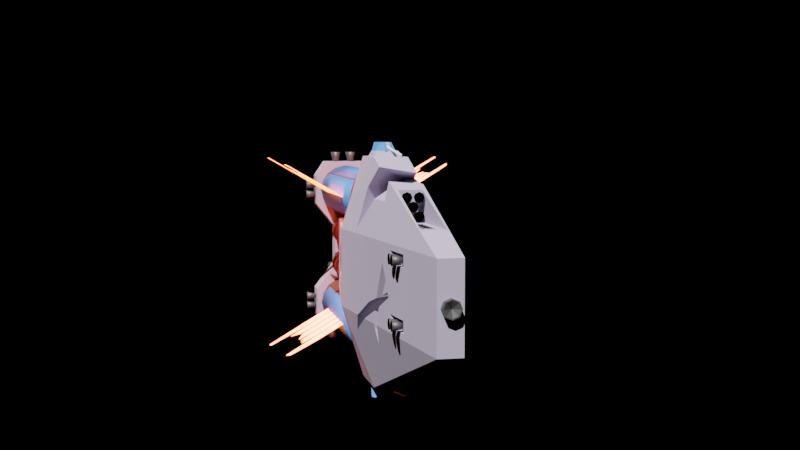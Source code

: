 # Source: ShipBroken.blend  (saved by Blender 3.6.13; exported with 4.5.12 LTS)
import bpy
from mathutils import Matrix  # noqa: F401  (used for matrix-valued properties, if any)

bpy.ops.wm.read_factory_settings(use_empty=True)
scene = bpy.context.scene
scene.name = 'Scene'

# ---- collections
col_ship = bpy.data.collections.new('Ship'); scene.collection.children.link(col_ship)
col_rcs = bpy.data.collections.new('RCS'); col_ship.children.link(col_rcs)
col_weapons___extra_details = bpy.data.collections.new('Weapons + extra Details'); col_ship.children.link(col_weapons___extra_details)
col_railgun = bpy.data.collections.new('Railgun'); col_weapons___extra_details.children.link(col_railgun)
col_railgun_001 = bpy.data.collections.new('Railgun.001'); col_weapons___extra_details.children.link(col_railgun_001)

# ---- materials (node trees are filled in below, after node groups)
mat_material_004 = bpy.data.materials.new('Material.004')
mat_material_008 = bpy.data.materials.new('Material.008')
mat_material_003 = bpy.data.materials.new('Material.003')
mat_material_009 = bpy.data.materials.new('Material.009')
mat_material_005 = bpy.data.materials.new('Material.005')
mat_material_002 = bpy.data.materials.new('Material.002')
mat_material_007 = bpy.data.materials.new('Material.007')

# ---- node groups
ng_auto_smooth = bpy.data.node_groups.new('Auto Smooth', 'GeometryNodeTree')
_s = ng_auto_smooth.interface.new_socket(name='Geometry', in_out='OUTPUT', socket_type='NodeSocketGeometry')
_s = ng_auto_smooth.interface.new_socket(name='Geometry', in_out='INPUT', socket_type='NodeSocketGeometry')
_s = ng_auto_smooth.interface.new_socket(name='Angle', in_out='INPUT', socket_type='NodeSocketFloat')
_s.subtype = 'ANGLE'
_s.min_value = 0.0
_s.max_value = 3.142
ng_auto_smooth.is_modifier = True
_N = ng_auto_smooth.nodes; _L = ng_auto_smooth.links
n0 = _N.new('NodeGroupOutput'); n0.name = 'Group Output'; n0.location = (480, -100)
n1 = _N.new('NodeGroupInput'); n1.name = 'Group Input'; n1.location = (-420, -300)
n2 = _N.new('NodeGroupInput'); n2.name = 'Group Input.001'; n2.location = (-60, -100)
n3 = _N.new('GeometryNodeSetShadeSmooth'); n3.name = 'Set Shade Smooth'; n3.location = (120, -100)
n3.domain = 'EDGE'
n4 = _N.new('GeometryNodeSetShadeSmooth'); n4.name = 'Set Shade Smooth.001'; n4.location = (300, -100)
n5 = _N.new('GeometryNodeInputMeshEdgeAngle'); n5.name = 'Edge Angle'; n5.location = (-420, -220)
n6 = _N.new('GeometryNodeInputEdgeSmooth'); n6.name = 'Is Edge Smooth'; n6.location = (-60, -160)
n7 = _N.new('GeometryNodeInputShadeSmooth'); n7.name = 'Is Face Smooth'; n7.location = (-240, -340)
n8 = _N.new('FunctionNodeBooleanMath'); n8.name = 'Boolean Math'; n8.location = (-60, -220)
n9 = _N.new('FunctionNodeCompare'); n9.name = 'Compare'; n9.location = (-240, -180)
n9.operation = 'LESS_EQUAL'
_L.new(n5.outputs[0], n9.inputs[0])
_L.new(n4.outputs[0], n0.inputs[0])
_L.new(n1.outputs[1], n9.inputs[1])
_L.new(n9.outputs[0], n8.inputs[0])
_L.new(n7.outputs[0], n8.inputs[1])
_L.new(n2.outputs[0], n3.inputs[0])
_L.new(n6.outputs[0], n3.inputs[1])
_L.new(n3.outputs[0], n4.inputs[0])
_L.new(n8.outputs[0], n3.inputs[2])
n0.is_active_output = True

# ---- material node trees
mat_material_004.use_nodes = True; mat_material_004.node_tree.nodes.clear()
_N = mat_material_004.node_tree.nodes; _L = mat_material_004.node_tree.links
n0 = _N.new('ShaderNodeBsdfPrincipled'); n0.name = 'Principled BSDF'; n0.location = (10, 300)
n0.distribution = 'GGX'
n0.subsurface_method = 'RANDOM_WALK_SKIN'
n0.inputs[0].default_value = (0.1107, 0.1107, 0.1107, 1.0)
n0.inputs[1].default_value = 0.4803
n0.inputs[3].default_value = 1.45
n0.inputs[27].default_value = (0.0, 0.0, 0.0, 1.0)
n0.inputs[28].default_value = 1.0
n1 = _N.new('ShaderNodeOutputMaterial'); n1.name = 'Material Output'; n1.location = (300, 300)
_L.new(n0.outputs[0], n1.inputs[0])
n1.is_active_output = True
mat_material_008.use_nodes = True; mat_material_008.node_tree.nodes.clear()
_N = mat_material_008.node_tree.nodes; _L = mat_material_008.node_tree.links
n0 = _N.new('ShaderNodeBsdfPrincipled'); n0.name = 'Principled BSDF'; n0.location = (10, 300)
n0.distribution = 'GGX'
n0.subsurface_method = 'RANDOM_WALK_SKIN'
n0.inputs[0].default_value = (0.0005154, 0.0005154, 0.0005154, 1.0)
n0.inputs[2].default_value = 0.0
n0.inputs[3].default_value = 1.45
n0.inputs[11].default_value = 1.01
n0.inputs[13].default_value = 0.0
n0.inputs[20].default_value = 0.0
n0.inputs[27].default_value = (0.0, 0.0, 0.0, 1.0)
n0.inputs[28].default_value = 1.0
n1 = _N.new('ShaderNodeOutputMaterial'); n1.name = 'Material Output'; n1.location = (300, 300)
_L.new(n0.outputs[0], n1.inputs[0])
n1.is_active_output = True
mat_material_003.use_nodes = True; mat_material_003.node_tree.nodes.clear()
_N = mat_material_003.node_tree.nodes; _L = mat_material_003.node_tree.links
n0 = _N.new('ShaderNodeBsdfPrincipled'); n0.name = 'Principled BSDF'; n0.location = (10, 300)
n0.distribution = 'GGX'
n0.subsurface_method = 'RANDOM_WALK_SKIN'
n0.inputs[0].default_value = (0.2079, 0.05104, 0.02563, 1.0)
n0.inputs[2].default_value = 0.626
n0.inputs[3].default_value = 1.45
n0.inputs[27].default_value = (0.0, 0.0, 0.0, 1.0)
n0.inputs[28].default_value = 1.0
n1 = _N.new('ShaderNodeOutputMaterial'); n1.name = 'Material Output'; n1.location = (300, 300)
_L.new(n0.outputs[0], n1.inputs[0])
n1.is_active_output = True
mat_material_009.use_nodes = True; mat_material_009.node_tree.nodes.clear()
_N = mat_material_009.node_tree.nodes; _L = mat_material_009.node_tree.links
n0 = _N.new('ShaderNodeBsdfPrincipled'); n0.name = 'Principled BSDF'; n0.location = (10, 300)
n0.distribution = 'GGX'
n0.subsurface_method = 'RANDOM_WALK_SKIN'
n0.inputs[0].default_value = (0.1046, 0.2874, 0.7835, 1.0)
n0.inputs[3].default_value = 1.45
n0.inputs[27].default_value = (0.0, 0.0, 0.0, 1.0)
n0.inputs[28].default_value = 1.0
n1 = _N.new('ShaderNodeOutputMaterial'); n1.name = 'Material Output'; n1.location = (300, 300)
_L.new(n0.outputs[0], n1.inputs[0])
n1.is_active_output = True
mat_material_005.use_nodes = True; mat_material_005.node_tree.nodes.clear()
_N = mat_material_005.node_tree.nodes; _L = mat_material_005.node_tree.links
n0 = _N.new('ShaderNodeOutputMaterial'); n0.name = 'Material Output'; n0.location = (680, 265)
n1 = _N.new('ShaderNodeBsdfPrincipled'); n1.name = 'Principled BSDF'; n1.location = (10, 300)
n1.distribution = 'GGX'
n1.subsurface_method = 'RANDOM_WALK_SKIN'
n1.inputs[0].default_value = (0.4921, 0.4313, 0.5643, 1.0)
n1.inputs[1].default_value = 0.02362
n1.inputs[2].default_value = 0.8543
n1.inputs[3].default_value = 1.45
n1.inputs[27].default_value = (0.0, 0.0, 0.0, 1.0)
n1.inputs[28].default_value = 1.0
_L.new(n1.outputs[0], n0.inputs[0])
n0.is_active_output = True
mat_material_002.use_nodes = True; mat_material_002.node_tree.nodes.clear()
_N = mat_material_002.node_tree.nodes; _L = mat_material_002.node_tree.links
n0 = _N.new('ShaderNodeBsdfPrincipled'); n0.name = 'Principled BSDF'; n0.location = (10, 300)
n0.distribution = 'GGX'
n0.subsurface_method = 'RANDOM_WALK_SKIN'
n0.inputs[0].default_value = (1.0, 1.0, 1.0, 1.0)
n0.inputs[2].default_value = 1.0
n0.inputs[3].default_value = 1.45
n0.inputs[13].default_value = 0.0
n0.inputs[27].default_value = (1.0, 0.06202, 0.0, 1.0)
n0.inputs[28].default_value = 20.0
n1 = _N.new('ShaderNodeOutputMaterial'); n1.name = 'Material Output'; n1.location = (300, 300)
_L.new(n0.outputs[0], n1.inputs[0])
n1.is_active_output = True
mat_material_007.use_nodes = True; mat_material_007.node_tree.nodes.clear()
_N = mat_material_007.node_tree.nodes; _L = mat_material_007.node_tree.links
n0 = _N.new('ShaderNodeBsdfPrincipled'); n0.name = 'Principled BSDF'; n0.location = (10, 300)
n0.distribution = 'GGX'
n0.subsurface_method = 'RANDOM_WALK_SKIN'
n0.inputs[3].default_value = 1.45
n0.inputs[27].default_value = (0.0, 0.0, 0.0, 1.0)
n0.inputs[28].default_value = 1.0
n1 = _N.new('ShaderNodeOutputMaterial'); n1.name = 'Material Output'; n1.location = (300, 300)
_L.new(n0.outputs[0], n1.inputs[0])
n1.is_active_output = True

# ---- world
world_world = bpy.data.worlds.new('World'); scene.world = world_world
world_world.use_nodes = True; world_world.node_tree.nodes.clear()
_N = world_world.node_tree.nodes; _L = world_world.node_tree.links
n0 = _N.new('ShaderNodeOutputWorld'); n0.name = 'World Output'; n0.location = (300, 300)
n1 = _N.new('ShaderNodeBackground'); n1.name = 'Background'; n1.location = (10, 300)
n1.inputs[0].default_value = (0.0, 0.0, 0.0, 1.0)
_L.new(n1.outputs[0], n0.inputs[0])
n0.is_active_output = True
world_world.color = (0.05088, 0.05088, 0.05088)
world_world.use_sun_shadow = False
world_world.sun_shadow_jitter_overblur = 0.0

# ---- cameras
cam_camera = bpy.data.cameras.new('Camera')

# ---- lights
light_sun = bpy.data.lights.new('Sun', 'SUN')
light_sun.transmission_factor = 0.0
light_sun.energy = 6.0

# ---- meshes
me_cylinder_002 = bpy.data.meshes.new('Cylinder.002')
me_cylinder_002.from_pydata([(7.451e-09, -3.0, -1.5), (0.0, 2.384e-07, -2.0), (1.061, -3.0, -1.061), (1.414, 0.0, -1.414), (1.5, -3.0, -1.378e-07), (2.0, 0.0, 1.192e-07), (1.061, -3.0, 1.061), (1.414, -1.192e-07, 1.414), (7.451e-09, -3.0, 1.5), (0.0, 0.0, 2.0), (-1.061, -3.0, 1.061), (-1.414, -1.192e-07, 1.414), (-1.5, -3.0, -1.378e-07), (-2.0, 0.0, 1.192e-07), (-1.061, -3.0, -1.061), (-1.414, 0.0, -1.414), (7.451e-09, -11.0, -3.0), (2.121, -11.0, -2.121), (3.0, -11.0, -1.714e-07), (2.121, -11.0, 2.121), (7.451e-09, -11.0, 3.0), (-2.121, -11.0, 2.121), (-3.0, -11.0, -1.714e-07), (-2.121, -11.0, -2.121), (2.7, -7.0, -1.757e-07), (1.909, -7.0, -1.909), (-1.909, -7.0, 1.909), (8.941e-09, -7.0, 2.7), (8.941e-09, -7.0, -2.7), (-1.909, -7.0, -1.909), (1.909, -7.0, 1.909), (-2.7, -7.0, -1.757e-07), (0.0, -7.0, -2.4), (1.697, -7.0, -1.697), (2.4, -7.0, -1.431e-07), (1.697, -7.0, 1.697), (0.0, -7.0, 2.4), (-1.697, -7.0, 1.697), (-2.4, -7.0, -1.431e-07), (-1.697, -7.0, -1.697), (-1.118e-08, -3.0, -1.2), (0.8485, -3.0, -0.8485), (1.2, -3.0, 1.499e-07), (0.8485, -3.0, 0.8485), (-1.118e-08, -3.0, 1.2), (-0.8485, -3.0, 0.8485), (-1.2, -3.0, 1.499e-07), (-0.8485, -3.0, -0.8485)], [], [(0, 1, 3, 2), (2, 3, 5, 4), (4, 5, 7, 6), (6, 7, 9, 8), (8, 9, 11, 10), (10, 11, 13, 12), (3, 1, 15, 13, 11, 9, 7, 5), (12, 13, 15, 14), (14, 15, 1, 0), (25, 24, 18, 17), (22, 23, 39, 38), (27, 26, 21, 20), (29, 28, 16, 23), (28, 25, 17, 16), (24, 30, 19, 18), (26, 31, 22, 21), (30, 27, 20, 19), (31, 29, 23, 22), (12, 14, 29, 31), (6, 8, 27, 30), (10, 12, 31, 26), (4, 6, 30, 24), (0, 2, 25, 28), (14, 0, 28, 29), (8, 10, 26, 27), (2, 4, 24, 25), (39, 32, 40, 47), (20, 21, 37, 36), (18, 19, 35, 34), (16, 17, 33, 32), (23, 16, 32, 39), (21, 22, 38, 37), (19, 20, 36, 35), (17, 18, 34, 33), (40, 41, 42, 43, 44, 45, 46, 47), (37, 38, 46, 45), (35, 36, 44, 43), (33, 34, 42, 41), (38, 39, 47, 46), (36, 37, 45, 44), (34, 35, 43, 42), (32, 33, 41, 40)])
me_cylinder_002.polygons.foreach_set('use_smooth', [True] * 42)
me_cylinder_002.polygons.foreach_set('material_index', [0, 0, 0, 0, 0, 0, 0, 0, 0, 0, 0, 0, 0, 0, 0, 0, 0, 0, 0, 0, 0, 0, 0, 0, 0, 0, 0, 0, 0, 0, 0, 0, 0, 0, 1, 0, 0, 0, 0, 0, 0, 0])
_uv = me_cylinder_002.uv_layers.new(name='UVMap')
_uv.uv.foreach_set('vector', [1.0, 0.5, 1.0, 1.0, 0.875, 1.0, 0.875, 0.5, 0.875, 0.5, 0.875, 1.0, 0.75, 1.0, 0.75, 0.5, 0.75, 0.5, 0.75, 1.0, 0.625, 1.0, 0.625, 0.5, 0.625, 0.5, 0.625, 1.0, 0.5, 1.0, 0.5, 0.5, 0.5, 0.5, 0.5, 1.0, 0.375, 1.0, 0.375, 0.5, 0.375, 0.5, 0.375, 1.0, 0.25, 1.0, 0.25, 0.5, 0.4197, 0.4197, 0.25, 0.49, 0.08029, 0.4197, 0.01, 0.25, 0.08029, 0.08029, 0.25, 0.01, 0.4197, 0.08029, 0.49, 0.25, 0.25, 0.5, 0.25, 1.0, 0.125, 1.0, 0.125, 0.5, 0.125, 0.5, 0.125, 1.0, 0.0, 1.0, 0.0, 0.5, 0.875, 0.5, 0.75, 0.5, 0.75, 0.5, 0.875, 0.5, 0.25, 0.5, 0.125, 0.5, 0.125, 0.5, 0.25, 0.5, 0.5, 0.5, 0.375, 0.5, 0.375, 0.5, 0.5, 0.5, 0.125, 0.5, 0.0, 0.5, 0.0, 0.5, 0.125, 0.5, 1.0, 0.5, 0.875, 0.5, 0.875, 0.5, 1.0, 0.5, 0.75, 0.5, 0.625, 0.5, 0.625, 0.5, 0.75, 0.5, 0.375, 0.5, 0.25, 0.5, 0.25, 0.5, 0.375, 0.5, 0.625, 0.5, 0.5, 0.5, 0.5, 0.5, 0.625, 0.5, 0.25, 0.5, 0.125, 0.5, 0.125, 0.5, 0.25, 0.5, 0.25, 0.5, 0.125, 0.5, 0.125, 0.5, 0.25, 0.5, 0.625, 0.5, 0.5, 0.5, 0.5, 0.5, 0.625, 0.5, 0.375, 0.5, 0.25, 0.5, 0.25, 0.5, 0.375, 0.5, 0.75, 0.5, 0.625, 0.5, 0.625, 0.5, 0.75, 0.5, 1.0, 0.5, 0.875, 0.5, 0.875, 0.5, 1.0, 0.5, 0.125, 0.5, 0.0, 0.5, 0.0, 0.5, 0.125, 0.5, 0.5, 0.5, 0.375, 0.5, 0.375, 0.5, 0.5, 0.5, 0.875, 0.5, 0.75, 0.5, 0.75, 0.5, 0.875, 0.5, 0.125, 0.5, 0.0, 0.5, 0.0, 0.5, 0.125, 0.5, 0.5, 0.5, 0.375, 0.5, 0.375, 0.5, 0.5, 0.5, 0.75, 0.5, 0.625, 0.5, 0.625, 0.5, 0.75, 0.5, 1.0, 0.5, 0.875, 0.5, 0.875, 0.5, 1.0, 0.5, 0.125, 0.5, 0.0, 0.5, 0.0, 0.5, 0.125, 0.5, 0.375, 0.5, 0.25, 0.5, 0.25, 0.5, 0.375, 0.5, 0.625, 0.5, 0.5, 0.5, 0.5, 0.5, 0.625, 0.5, 0.875, 0.5, 0.75, 0.5, 0.75, 0.5, 0.875, 0.5, 0.75, 0.49, 0.9197, 0.4197, 0.99, 0.25, 0.9197, 0.08029, 0.75, 0.01, 0.5803, 0.08029, 0.51, 0.25, 0.5803, 0.4197, 0.375, 0.5, 0.25, 0.5, 0.25, 0.5, 0.375, 0.5, 0.625, 0.5, 0.5, 0.5, 0.5, 0.5, 0.625, 0.5, 0.875, 0.5, 0.75, 0.5, 0.75, 0.5, 0.875, 0.5, 0.25, 0.5, 0.125, 0.5, 0.125, 0.5, 0.25, 0.5, 0.5, 0.5, 0.375, 0.5, 0.375, 0.5, 0.5, 0.5, 0.75, 0.5, 0.625, 0.5, 0.625, 0.5, 0.75, 0.5, 1.0, 0.5, 0.875, 0.5, 0.875, 0.5, 1.0, 0.5])
me_cylinder_002.materials.append(mat_material_004)
me_cylinder_002.materials.append(mat_material_008)
me_cylinder_002.update()
me_cylinder = bpy.data.meshes.new('Cylinder')
me_cylinder.from_pydata([(0.0, 13.0, -1.941), (-2.235e-08, 10.0, -5.0), (-1.49e-08, 12.12, -4.104), (0.7429, 13.0, -1.793), (1.913, 10.0, -4.619), (1.571, 12.12, -3.792), (1.373, 13.0, -1.373), (3.536, 10.0, -3.536), (2.902, 12.12, -2.902), (1.793, 13.0, -0.7429), (4.619, 10.0, -1.913), (3.792, 12.12, -1.571), (1.941, 13.0, 8.345e-07), (5.0, 10.0, 1.565e-07), (4.104, 12.12, 3.874e-07), (1.793, 13.0, 0.7429), (4.619, 10.0, 1.913), (3.792, 12.12, 1.571), (1.373, 13.0, 1.373), (3.536, 10.0, 3.536), (2.902, 12.12, 2.902), (0.7429, 13.0, 1.793), (1.913, 10.0, 4.619), (1.571, 12.12, 3.792), (0.0, 13.0, 1.941), (-2.235e-08, 10.0, 5.0), (-1.49e-08, 12.12, 4.104), (-0.7429, 13.0, 1.793), (-1.913, 10.0, 4.619), (-1.571, 12.12, 3.792), (-1.373, 13.0, 1.373), (-3.536, 10.0, 3.536), (-2.902, 12.12, 2.902), (-1.793, 13.0, 0.7429), (-4.619, 10.0, 1.913), (-3.792, 12.12, 1.571), (-1.941, 13.0, 8.941e-07), (-5.0, 10.0, 1.565e-07), (-4.104, 12.12, 4.098e-07), (-1.793, 13.0, -0.7429), (-4.619, 10.0, -1.913), (-3.792, 12.12, -1.571), (-1.373, 13.0, -1.373), (-3.536, 10.0, -3.536), (-2.902, 12.12, -2.902), (-0.7429, 13.0, -1.793), (-1.913, 10.0, -4.619), (-1.571, 12.12, -3.792), (0.0, -33.0, -1.941), (-2.235e-08, -30.0, -5.0), (-1.49e-08, -32.12, -4.104), (1.913, -30.0, -4.619), (0.7429, -33.0, -1.793), (1.571, -32.12, -3.792), (3.536, -30.0, -3.536), (1.373, -33.0, -1.373), (2.902, -32.12, -2.902), (4.619, -30.0, -1.913), (1.793, -33.0, -0.7429), (3.792, -32.12, -1.571), (5.0, -30.0, -2.995e-07), (1.941, -33.0, 2.98e-07), (4.104, -32.12, -1.49e-07), (4.619, -30.0, 1.913), (1.793, -33.0, 0.7429), (3.792, -32.12, 1.571), (3.536, -30.0, 3.536), (1.373, -33.0, 1.373), (2.902, -32.12, 2.902), (1.913, -30.0, 4.619), (0.7429, -33.0, 1.793), (1.571, -32.12, 3.792), (-2.235e-08, -30.0, 5.0), (0.0, -33.0, 1.941), (-1.49e-08, -32.12, 4.104), (-1.913, -30.0, 4.619), (-0.7429, -33.0, 1.793), (-1.571, -32.12, 3.792), (-3.536, -30.0, 3.536), (-1.373, -33.0, 1.373), (-2.902, -32.12, 2.902), (-4.619, -30.0, 1.913), (-1.793, -33.0, 0.7429), (-3.792, -32.12, 1.571), (-5.0, -30.0, -2.995e-07), (-1.941, -33.0, 2.98e-07), (-4.104, -32.12, -1.49e-07), (-4.619, -30.0, -1.913), (-1.793, -33.0, -0.7429), (-3.792, -32.12, -1.571), (-3.536, -30.0, -3.536), (-1.373, -33.0, -1.373), (-2.902, -32.12, -2.902), (-1.913, -30.0, -4.619), (-0.7429, -33.0, -1.793), (-1.571, -32.12, -3.792)], [], [(49, 1, 4, 51), (57, 10, 13, 60), (60, 13, 16, 63), (63, 16, 19, 66), (66, 19, 22, 69), (69, 22, 25, 72), (72, 25, 28, 75), (75, 28, 31, 78), (78, 31, 34, 81), (81, 34, 37, 84), (84, 37, 40, 87), (87, 40, 43, 90), (90, 43, 46, 93), (51, 4, 7, 54), (54, 7, 10, 57), (93, 46, 1, 49), (4, 1, 2, 5), (5, 2, 0, 3), (7, 4, 5, 8), (8, 5, 3, 6), (10, 7, 8, 11), (11, 8, 6, 9), (13, 10, 11, 14), (14, 11, 9, 12), (16, 13, 14, 17), (17, 14, 12, 15), (19, 16, 17, 20), (20, 17, 15, 18), (22, 19, 20, 23), (23, 20, 18, 21), (25, 22, 23, 26), (26, 23, 21, 24), (28, 25, 26, 29), (29, 26, 24, 27), (31, 28, 29, 32), (32, 29, 27, 30), (34, 31, 32, 35), (35, 32, 30, 33), (37, 34, 35, 38), (38, 35, 33, 36), (40, 37, 38, 41), (41, 38, 36, 39), (43, 40, 41, 44), (44, 41, 39, 42), (46, 43, 44, 47), (47, 44, 42, 45), (1, 46, 47, 2), (2, 47, 45, 0), (3, 0, 45, 42, 39, 36, 33, 30, 27, 24, 21, 18, 15, 12, 9, 6), (49, 51, 53, 50), (50, 53, 52, 48), (51, 54, 56, 53), (53, 56, 55, 52), (54, 57, 59, 56), (56, 59, 58, 55), (57, 60, 62, 59), (59, 62, 61, 58), (60, 63, 65, 62), (62, 65, 64, 61), (63, 66, 68, 65), (65, 68, 67, 64), (66, 69, 71, 68), (68, 71, 70, 67), (69, 72, 74, 71), (71, 74, 73, 70), (72, 75, 77, 74), (74, 77, 76, 73), (75, 78, 80, 77), (77, 80, 79, 76), (78, 81, 83, 80), (80, 83, 82, 79), (81, 84, 86, 83), (83, 86, 85, 82), (84, 87, 89, 86), (86, 89, 88, 85), (87, 90, 92, 89), (89, 92, 91, 88), (90, 93, 95, 92), (92, 95, 94, 91), (93, 49, 50, 95), (95, 50, 48, 94), (48, 52, 55, 58, 61, 64, 67, 70, 73, 76, 79, 82, 85, 88, 91, 94)])
me_cylinder.polygons.foreach_set('use_smooth', [True] * 82)
_uv = me_cylinder.uv_layers.new(name='UVMap')
_uv.uv.foreach_set('vector', [1.0, 0.5425, 1.0, 0.925, 0.9375, 0.925, 0.9375, 0.5425, 0.8125, 0.5425, 0.8125, 0.925, 0.75, 0.925, 0.75, 0.5425, 0.75, 0.5425, 0.75, 0.925, 0.6875, 0.925, 0.6875, 0.5425, 0.6875, 0.5425, 0.6875, 0.925, 0.625, 0.925, 0.625, 0.5425, 0.625, 0.5425, 0.625, 0.925, 0.5625, 0.925, 0.5625, 0.5425, 0.5625, 0.5425, 0.5625, 0.925, 0.5, 0.925, 0.5, 0.5425, 0.5, 0.5425, 0.5, 0.925, 0.4375, 0.925, 0.4375, 0.5425, 0.4375, 0.5425, 0.4375, 0.925, 0.375, 0.925, 0.375, 0.5425, 0.375, 0.5425, 0.375, 0.925, 0.3125, 0.925, 0.3125, 0.5425, 0.3125, 0.5425, 0.3125, 0.925, 0.25, 0.925, 0.25, 0.5425, 0.25, 0.5425, 0.25, 0.925, 0.1875, 0.925, 0.1875, 0.5425, 0.1875, 0.5425, 0.1875, 0.925, 0.125, 0.925, 0.125, 0.5425, 0.125, 0.5425, 0.125, 0.925, 0.0625, 0.925, 0.0625, 0.5425, 0.9375, 0.5425, 0.9375, 0.925, 0.875, 0.925, 0.875, 0.5425, 0.875, 0.5425, 0.875, 0.925, 0.8125, 0.925, 0.8125, 0.5425, 0.0625, 0.5425, 0.0625, 0.925, 0.0, 0.925, 0.0, 0.5425, 0.9375, 0.925, 1.0, 0.925, 0.9944, 1.0, 0.9431, 1.0, 0.3336, 0.4734, 0.2582, 0.4884, 0.25, 0.3432, 0.2857, 0.3361, 0.875, 0.925, 0.9375, 0.925, 0.9319, 1.0, 0.8806, 1.0, 0.4127, 0.4244, 0.3488, 0.4671, 0.2857, 0.3361, 0.3159, 0.3159, 0.8125, 0.925, 0.875, 0.925, 0.8694, 1.0, 0.8181, 1.0, 0.4671, 0.3488, 0.4244, 0.4127, 0.3159, 0.3159, 0.3361, 0.2857, 0.75, 0.925, 0.8125, 0.925, 0.8069, 1.0, 0.7556, 1.0, 0.4884, 0.2582, 0.4734, 0.3336, 0.3361, 0.2857, 0.3432, 0.25, 0.6875, 0.925, 0.75, 0.925, 0.7444, 1.0, 0.6931, 1.0, 0.4734, 0.1664, 0.4884, 0.2418, 0.3432, 0.25, 0.3361, 0.2143, 0.625, 0.925, 0.6875, 0.925, 0.6819, 1.0, 0.6306, 1.0, 0.4244, 0.08727, 0.4671, 0.1512, 0.3361, 0.2143, 0.3159, 0.1841, 0.5625, 0.925, 0.625, 0.925, 0.6194, 1.0, 0.5681, 1.0, 0.3488, 0.03293, 0.4127, 0.07563, 0.3159, 0.1841, 0.2857, 0.1639, 0.5, 0.925, 0.5625, 0.925, 0.5569, 1.0, 0.5056, 1.0, 0.2582, 0.01164, 0.3336, 0.02663, 0.2857, 0.1639, 0.25, 0.1568, 0.4375, 0.925, 0.5, 0.925, 0.4944, 1.0, 0.4431, 1.0, 0.1664, 0.02663, 0.2418, 0.01164, 0.25, 0.1568, 0.2143, 0.1639, 0.375, 0.925, 0.4375, 0.925, 0.4319, 1.0, 0.3806, 1.0, 0.08727, 0.07563, 0.1512, 0.03293, 0.2143, 0.1639, 0.1841, 0.1841, 0.3125, 0.925, 0.375, 0.925, 0.3694, 1.0, 0.3181, 1.0, 0.03293, 0.1512, 0.07563, 0.08727, 0.1841, 0.1841, 0.1639, 0.2143, 0.25, 0.925, 0.3125, 0.925, 0.3069, 1.0, 0.2556, 1.0, 0.01164, 0.2418, 0.02663, 0.1664, 0.1639, 0.2143, 0.1568, 0.25, 0.1875, 0.925, 0.25, 0.925, 0.2444, 1.0, 0.1931, 1.0, 0.02663, 0.3336, 0.01164, 0.2582, 0.1568, 0.25, 0.1639, 0.2857, 0.125, 0.925, 0.1875, 0.925, 0.1819, 1.0, 0.1306, 1.0, 0.07563, 0.4127, 0.03293, 0.3488, 0.1639, 0.2857, 0.1841, 0.3159, 0.0625, 0.925, 0.125, 0.925, 0.1194, 1.0, 0.0681, 1.0, 0.1512, 0.4671, 0.08727, 0.4244, 0.1841, 0.3159, 0.2143, 0.3361, 0.0, 0.925, 0.0625, 0.925, 0.0569, 1.0, 0.005599, 1.0, 0.2418, 0.4884, 0.1664, 0.4734, 0.2143, 0.3361, 0.25, 0.3432, 0.2857, 0.3361, 0.25, 0.3432, 0.2143, 0.3361, 0.1841, 0.3159, 0.1639, 0.2857, 0.1568, 0.25, 0.1639, 0.2143, 0.1841, 0.1841, 0.2143, 0.1639, 0.25, 0.1568, 0.2857, 0.1639, 0.3159, 0.1841, 0.3361, 0.2143, 0.3432, 0.25, 0.3361, 0.2857, 0.3159, 0.3159, 1.0, 0.5425, 0.9375, 0.5425, 0.9431, 0.5, 0.9944, 0.5, 0.7582, 0.4884, 0.8336, 0.4734, 0.7857, 0.3361, 0.75, 0.3432, 0.9375, 0.5425, 0.875, 0.5425, 0.8806, 0.5, 0.9319, 0.5, 0.8488, 0.4671, 0.9127, 0.4244, 0.8159, 0.3159, 0.7857, 0.3361, 0.875, 0.5425, 0.8125, 0.5425, 0.8181, 0.5, 0.8694, 0.5, 0.9244, 0.4127, 0.9671, 0.3488, 0.8361, 0.2857, 0.8159, 0.3159, 0.8125, 0.5425, 0.75, 0.5425, 0.7556, 0.5, 0.8069, 0.5, 0.9734, 0.3336, 0.9884, 0.2582, 0.8432, 0.25, 0.8361, 0.2857, 0.75, 0.5425, 0.6875, 0.5425, 0.6931, 0.5, 0.7444, 0.5, 0.9884, 0.2418, 0.9734, 0.1664, 0.8361, 0.2143, 0.8432, 0.25, 0.6875, 0.5425, 0.625, 0.5425, 0.6306, 0.5, 0.6819, 0.5, 0.9671, 0.1512, 0.9244, 0.08727, 0.8159, 0.1841, 0.8361, 0.2143, 0.625, 0.5425, 0.5625, 0.5425, 0.5681, 0.5, 0.6194, 0.5, 0.9127, 0.07563, 0.8488, 0.03293, 0.7857, 0.1639, 0.8159, 0.1841, 0.5625, 0.5425, 0.5, 0.5425, 0.5056, 0.5, 0.5569, 0.5, 0.8336, 0.02663, 0.7582, 0.01164, 0.75, 0.1568, 0.7857, 0.1639, 0.5, 0.5425, 0.4375, 0.5425, 0.4431, 0.5, 0.4944, 0.5, 0.7418, 0.01164, 0.6664, 0.02663, 0.7143, 0.1639, 0.75, 0.1568, 0.4375, 0.5425, 0.375, 0.5425, 0.3806, 0.5, 0.4319, 0.5, 0.6512, 0.03293, 0.5873, 0.07563, 0.6841, 0.1841, 0.7143, 0.1639, 0.375, 0.5425, 0.3125, 0.5425, 0.3181, 0.5, 0.3694, 0.5, 0.5756, 0.08727, 0.5329, 0.1512, 0.6639, 0.2143, 0.6841, 0.1841, 0.3125, 0.5425, 0.25, 0.5425, 0.2556, 0.5, 0.3069, 0.5, 0.5266, 0.1664, 0.5116, 0.2418, 0.6568, 0.25, 0.6639, 0.2143, 0.25, 0.5425, 0.1875, 0.5425, 0.1931, 0.5, 0.2444, 0.5, 0.5116, 0.2582, 0.5266, 0.3336, 0.6639, 0.2857, 0.6568, 0.25, 0.1875, 0.5425, 0.125, 0.5425, 0.1306, 0.5, 0.1819, 0.5, 0.5329, 0.3488, 0.5756, 0.4127, 0.6841, 0.3159, 0.6639, 0.2857, 0.125, 0.5425, 0.0625, 0.5425, 0.0681, 0.5, 0.1194, 0.5, 0.5873, 0.4244, 0.6512, 0.4671, 0.7143, 0.3361, 0.6841, 0.3159, 0.0625, 0.5425, 0.0, 0.5425, 0.005599, 0.5, 0.0569, 0.5, 0.6664, 0.4734, 0.7418, 0.4884, 0.75, 0.3432, 0.7143, 0.3361, 0.75, 0.3432, 0.7857, 0.3361, 0.8159, 0.3159, 0.8361, 0.2857, 0.8432, 0.25, 0.8361, 0.2143, 0.8159, 0.1841, 0.7857, 0.1639, 0.75, 0.1568, 0.7143, 0.1639, 0.6841, 0.1841, 0.6639, 0.2143, 0.6568, 0.25, 0.6639, 0.2857, 0.6841, 0.3159, 0.7143, 0.3361])
me_cylinder.materials.append(mat_material_003)
me_cylinder.update()
me_plane = bpy.data.meshes.new('Plane')
me_plane.from_pydata([(-3.5, -15.0, 3.7), (3.5, -15.0, 3.7), (-3.5, 15.0, 3.7), (3.5, 15.0, 3.7), (-1.499e-06, -17.0, 5.2), (-1.499e-06, 17.0, 5.2), (-2.0, 17.0, 4.7), (-2.0, -17.0, 4.7), (2.0, -17.0, 4.7), (2.0, 17.0, 4.7)], [], [(8, 1, 3, 9), (7, 4, 5, 6), (0, 7, 6, 2), (4, 8, 9, 5)])
me_plane.polygons.foreach_set('use_smooth', [True] * 4)
_uv = me_plane.uv_layers.new(name='UVMap')
_uv.uv.foreach_set('vector', [0.75, 0.0, 1.0, 0.0, 1.0, 1.0, 0.75, 1.0, 0.25, 0.0, 0.5, 0.0, 0.5, 1.0, 0.25, 1.0, 0.0, 0.0, 0.25, 0.0, 0.25, 1.0, 0.0, 1.0, 0.5, 0.0, 0.75, 0.0, 0.75, 1.0, 0.5, 1.0])
me_plane.materials.append(mat_material_009)
me_plane.update()
me_cube_001 = bpy.data.meshes.new('Cube.001')
me_cube_001.from_pydata([(-7.0, 50.0, -2.0), (4.019, -2.608, -5.195), (0.3238, -15.11, -0.3306), (16.1, 8.694, 2.415), (-6.679, 21.37, -0.8666), (4.0, 31.0, -3.0), (4.825, 28.57, 2.39), (6.0, 31.0, -3.0), (-0.9996, 25.42, 1.883), (8.0, 29.0, 1.0), (-9.143, 0.1323, 2.669), (-4.713, -19.13, -2.115), (5.32, 17.25, -0.5306), (-13.33, 4.878, -2.433), (4.0, 35.0, -3.0), (10.0, 25.0, 2.0), (-7.0, 50.0, 2.0), (6.0, 35.0, -3.0), (8.0, 37.0, 1.0), (7.0, 50.0, -2.0), (7.0, 50.0, 2.0), (8.0, 29.0, -1.0), (6.0, 31.0, 3.0), (20.0, 0.0, -3.0), (4.0, 31.0, 3.0), (8.0, 37.0, -1.0), (6.0, 35.0, 3.0), (10.0, 25.0, -2.0), (4.0, 35.0, 3.0), (20.0, 0.0, 3.0), (-8.0, 37.0, 1.0), (20.0, 10.0, -3.0), (20.0, 10.0, 3.0), (-20.0, 0.0, -3.0), (-6.0, 31.0, -3.0), (-8.0, 29.0, 1.0), (-4.0, 31.0, -3.0), (-10.0, 25.0, -2.0), (-6.0, 35.0, -3.0), (-8.0, 37.0, -1.0), (-20.0, 0.0, 3.0), (-4.0, 35.0, -3.0), (-20.0, 10.0, -3.0), (-20.0, 10.0, 3.0), (-8.0, 29.0, -1.0), (-7.0, 0.0, -7.0), (-10.0, 25.0, 2.0), (-4.0, 31.0, 3.0), (-7.0, 0.0, 7.0), (-6.0, 31.0, 3.0), (7.0, 0.0, 7.0), (-4.0, 35.0, 3.0), (7.0, 0.0, -7.0), (-6.0, 35.0, 3.0), (-7.0, -25.0, 1.986), (-5.586, -25.0, 3.4), (-7.0, -24.01, 3.519), (5.586, -25.0, 3.4), (7.0, -25.0, 1.986), (7.0, -24.01, 3.519), (7.0, -25.0, -1.986), (5.586, -25.0, -3.4), (7.0, -24.01, -3.519), (-5.586, -25.0, -3.4), (-7.0, -25.0, -1.986), (-7.0, -24.01, -3.519), (15.12, 25.0, -2.0), (10.0, 40.77, -2.0), (15.12, 25.0, 2.0), (10.0, 40.77, 2.0), (-10.0, 40.77, -2.0), (-15.12, 25.0, -2.0), (-10.0, 40.77, 2.0), (-15.12, 25.0, 2.0), (10.0, 28.33, -1.0), (10.0, 28.33, 1.0), (10.0, 37.67, -1.0), (10.0, 37.67, 1.0), (-10.0, 28.33, -1.0), (-10.0, 28.33, 1.0), (-10.0, 37.67, -1.0), (-10.0, 37.67, 1.0), (-6.0, 28.75, 4.125), (-6.0, 35.45, 3.455), (-4.0, 35.45, 3.455), (-4.0, 28.75, 4.125), (4.0, 28.75, 4.125), (4.0, 35.45, 3.455), (6.0, 28.75, 4.125), (6.0, 35.45, 3.455), (4.0, 28.75, -4.125), (4.0, 35.45, -3.455), (6.0, 28.75, -4.125), (6.0, 35.45, -3.455), (-6.0, 28.75, -4.125), (-6.0, 35.45, -3.455), (-4.0, 35.45, -3.455), (-4.0, 28.75, -4.125), (7.275, 13.91, 5.546), (7.0, 19.53, 5.047), (7.0, 13.22, 5.678), (17.52, 17.64, 2.809), (16.43, 12.35, 3.59), (15.93, 22.52, 2.687), (15.65, 22.57, 2.746), (7.92, 20.24, 4.764), (6.573, 12.28, 5.772), (6.339, 18.99, 5.101), (-6.221, 26.53, 4.347), (-7.0, 16.42, 5.358), (-7.0, 25.02, 4.498), (-7.0, 29.05, 4.095), (-7.0, 29.31, 4.069), (-4.958, 27.64, 4.236), (2.156, 0.0, 7.0), (-0.7764, 0.0, 7.0), (0.009813, 2.118, 6.788), (4.843, 2.278, 6.772), (3.786, 16.92, 5.308), (1.723, 2.175, 6.783), (1.98, 2.183, 6.782), (-3.368, 25.39, 4.461), (-3.256, 25.29, 4.471), (18.45, 14.76, -2.881), (16.35, 21.24, -2.719), (-9.126, 0.0, 2.585), (-9.182, 0.0, 2.662), (-11.51, 0.0, 5.611), (-11.43, 0.0, 5.636), (-8.507, 0.0, 2.289), (-7.0, 0.0, 2.162), (-7.0, 0.0, 3.806), (-9.111, 0.0, 2.723), (-12.68, 4.315, 5.254), (-12.67, 4.363, 5.255), (-11.48, 0.1083, 5.62), (-12.64, 4.34, 5.264), (-7.895, 20.07, -4.786), (-9.177, 20.93, -4.405), (-10.32, 20.37, -4.195), (-10.06, 7.949, -5.499), (-7.141, 10.36, -5.931), (-7.0, 10.64, -5.936), (-7.0, 14.76, -5.524), (-7.0, 20.2, -4.98), (-7.0, 21.78, -4.822), (13.18, 21.53, -3.42), (7.88, 9.516, -5.845), (13.19, 15.74, -3.998), (18.39, 14.29, -2.942), (15.03, 10.65, -4.083), (-11.9, 14.55, 4.414), (-11.85, 4.962, 5.385), (-9.058, 10.58, 5.468), (-7.09, 29.39, 4.04), (-6.739, -8.214, 5.809), (-6.966, -9.061, 5.686), (-7.0, -9.068, 5.685), (-7.0, -7.334, 5.937), (3.709, 24.8, -4.52), (-4.161, 22.83, -4.717), (0.9026, 26.65, -4.335), (-0.7961, 27.58, -4.242), (-3.822, 17.24, -5.276), (-2.559, 21.55, -4.845), (-1.87, 28.39, -4.161), (-1.66, 27.9, -4.21), (-4.723, 20.66, -4.934), (-1.626, 24.74, -4.526), (-3.66, 23.21, -4.679), (-7.0, -18.2, -1.114), (-7.0, -11.71, -2.415), (-7.0, -0.3139, 1.389), (-7.0, -7.65, -2.798), (-2.793, -2.355, -6.659), (2.579, -9.594, -5.609), (3.88, -3.268, -6.526), (-4.21, -14.66, -4.886), (-0.4521, -13.7, -5.016), (-2.095, -9.258, -5.659), (1.775, 2.076, 6.534), (-6.247, 21.54, -0.742), (-6.189, 21.68, -0.7279), (-1.273, 24.75, 0.6638), (-1.488, 24.01, 0.6171), (-6.135, 21.62, -0.9042), (-5.609, 22.0, -1.66), (-1.515, 24.15, -0.3712), (-4.069, 22.81, -4.191), (-5.682, 21.16, -2.364), (-4.791, 20.68, -4.81), (1.527, -1.59, 4.013), (3.47, -2.895, -4.633), (3.583, -2.903, -5.091), (3.41, -3.761, -4.98), (3.433, -2.877, -5.067), (-1.012, -1.607, -2.215), (-1.581, -5.171, -3.977), (-1.092, -11.69, -3.448), (-0.2924, -4.855, -0.7848), (-1.018, -11.86, -3.285), (-1.851, -13.71, -3.125)], [], [(0, 16, 20, 19), (98, 100, 50, 32, 101, 102, 104, 103, 20, 99, 105), (84, 20, 16, 83), (99, 20, 89, 88, 107), (50, 100, 106), (87, 89, 20, 84, 85, 82, 83, 16, 112, 113, 121, 122, 109, 48, 115, 116, 119, 118, 107, 88, 86), (111, 110, 108), (50, 106, 120, 117, 114), (31, 32, 29, 23), (19, 20, 69, 67), (32, 31, 123, 101), (19, 67, 66, 68, 69, 20, 103, 124), (70, 0, 42, 43, 16, 72, 73, 71), (72, 16, 0, 70), (50, 52, 23, 29), (52, 31, 23), (33, 40, 43, 42), (127, 40, 33, 45, 130, 129, 125, 126), (131, 48, 128, 132), (135, 128, 48, 136, 133, 134, 43, 40, 127), (45, 42, 0, 145, 138, 139, 137, 144, 143, 140, 141, 142), (50, 29, 32), (123, 31, 52, 19, 124, 146, 148, 147, 150, 149), (112, 16, 43, 134, 151, 110, 111, 154), (152, 136, 48, 109, 153), (42, 45, 33), (157, 56, 55, 57, 59, 50, 114, 155, 156), (48, 158, 115), (19, 52, 92, 93), (166, 169, 160, 145, 0, 95, 94, 97, 96, 19, 93, 91, 90, 92, 52, 45, 142, 163, 164, 159, 161, 168, 162, 165), (143, 144, 167), (0, 19, 96, 95), (54, 56, 157, 170, 171, 173, 172, 130, 45, 65, 64), (158, 48, 131), (176, 52, 62, 61, 63, 65, 45, 174, 179, 177, 178, 175), (45, 52, 176, 174), (56, 54, 55), (57, 58, 59), (60, 62, 52, 50, 59, 58), (61, 62, 60), (64, 65, 63), (57, 55, 54, 64, 63, 61, 60, 58), (69, 68, 15), (67, 27, 66), (27, 15, 68, 66), (76, 67, 69, 77), (77, 69, 15, 27, 67, 76, 74, 75), (71, 37, 70), (73, 72, 46), (73, 46, 37, 71), (72, 70, 80, 81), (70, 37, 46, 72, 81, 79, 78, 80), (9, 18, 77, 75), (18, 25, 76, 77), (25, 21, 74, 76), (21, 9, 75, 74), (18, 9, 21, 25), (81, 30, 35, 79), (79, 35, 44, 78), (78, 44, 39, 80), (80, 39, 30, 81), (35, 30, 39, 44), (5, 14, 17, 7), (17, 14, 91, 93), (90, 5, 7, 92), (91, 14, 5, 90), (92, 7, 17, 93), (28, 24, 22, 26), (87, 28, 26, 89), (88, 22, 24, 86), (26, 22, 88, 89), (24, 28, 87, 86), (34, 38, 41, 36), (41, 38, 95, 96), (94, 34, 36, 97), (95, 38, 34, 94), (97, 36, 41, 96), (53, 49, 47, 51), (83, 53, 51, 84), (85, 47, 49, 82), (51, 47, 85, 84), (49, 53, 83, 82), (12, 105, 99, 107, 118), (98, 12, 180, 120, 106, 100), (12, 98, 105), (12, 118, 119, 180), (102, 101, 123, 149, 3), (103, 104, 146, 124), (150, 147, 3), (146, 104, 102, 3, 148), (3, 149, 150), (3, 147, 148), (159, 6, 161), (4, 139, 138, 186, 185), (188, 160, 169), (168, 161, 6, 187), (164, 187, 6, 159), (4, 185, 189), (139, 4, 137), (138, 145, 160, 188, 186), (190, 167, 144, 137, 4, 189), (176, 175, 2, 191, 192, 194, 193), (196, 174, 176, 193, 195), (178, 177, 2), (179, 174, 196, 197, 198), (199, 191, 2, 200), (2, 175, 178), (2, 177, 179, 198, 201, 200), (116, 10, 129, 130, 172, 1, 117, 120, 180, 119), (10, 116, 115, 158, 131, 132), (157, 156, 11, 170), (1, 195, 193, 194), (198, 197, 173, 171, 11, 201), (199, 155, 114, 117, 1, 192, 191), (127, 126, 10, 135), (10, 125, 129), (196, 195, 1, 172, 173, 197), (10, 132, 128, 135), (171, 170, 11), (11, 156, 155, 199, 200, 201), (192, 1, 194), (126, 125, 10), (113, 8, 121), (162, 8, 113, 112, 154, 165), (13, 140, 143, 167, 190), (134, 133, 13, 151), (111, 108, 166, 165, 154), (141, 152, 153, 8, 163, 142), (122, 121, 8), (162, 168, 187, 183, 8), (187, 164, 163, 8, 183, 184), (183, 187, 184), (140, 13, 133, 136, 152, 141), (185, 186, 182), (181, 182, 186, 188, 169, 166, 108, 110, 151, 13, 190, 189, 185), (182, 181, 185), (8, 153, 109, 122)])
me_cube_001.polygons.foreach_set('material_index', [0, 0, 0, 0, 0, 0, 0, 0, 0, 0, 0, 0, 0, 0, 0, 0, 0, 0, 0, 0, 0, 0, 0, 0, 0, 0, 0, 0, 0, 0, 0, 0, 0, 0, 0, 0, 0, 0, 0, 0, 0, 0, 0, 0, 0, 0, 0, 0, 0, 0, 0, 0, 0, 0, 0, 0, 0, 0, 0, 0, 0, 0, 0, 0, 0, 0, 0, 0, 0, 0, 0, 0, 0, 0, 0, 0, 0, 0, 0, 0, 0, 0, 640, 640, 640, 640, 640, 640, 640, 640, 640, 640, 640, 640, 640, 640, 640, 640, 640, 640, 640, 640, 640, 640, 640, 640, 640, 640, 640, 640, 640, 640, 640, 640, 640, 640, 640, 640, 640, 640, 640, 640, 640, 640, 640, 640, 640, 640, 640, 640, 640, 640, 640, 640, 640, 640, 640])
_uv = me_cube_001.uv_layers.new(name='UVMap')
_uv.uv.foreach_set('vector', [0.375, 0.25, 0.625, 0.25, 0.625, 0.5, 0.375, 0.5, 0.625, 0.6762, 0.625, 0.6839, 0.625, 0.75, 0.625, 0.5, 0.625, 0.5, 0.625, 0.5432, 0.625, 0.504, 0.625, 0.5, 0.625, 0.5, 0.625, 0.6524, 0.625, 0.6346, 0.8214, 0.5727, 0.625, 0.5, 0.875, 0.5, 0.8571, 0.5727, 0.625, 0.6524, 0.625, 0.5, 0.6429, 0.5727, 0.6429, 0.6062, 0.6368, 0.655, 0.625, 0.75, 0.625, 0.6839, 0.6326, 0.6886, 0.6786, 0.5727, 0.6429, 0.5727, 0.625, 0.5, 0.8214, 0.5727, 0.8214, 0.6062, 0.8571, 0.6063, 0.8571, 0.5727, 0.875, 0.5, 0.875, 0.6035, 0.8385, 0.6118, 0.8101, 0.623, 0.8081, 0.6235, 0.875, 0.6679, 0.875, 0.75, 0.7639, 0.75, 0.7498, 0.7394, 0.7192, 0.7391, 0.6824, 0.6654, 0.6368, 0.655, 0.6429, 0.6062, 0.6786, 0.6062, 0.875, 0.6047, 0.875, 0.6249, 0.8611, 0.6174, 0.625, 0.75, 0.6326, 0.6886, 0.7146, 0.7391, 0.6635, 0.7386, 0.7115, 0.75, 0.375, 0.5, 0.625, 0.5, 0.625, 0.75, 0.375, 0.75, 0.375, 0.5, 0.625, 0.5, 0.6121, 0.5, 0.3879, 0.5, 0.625, 0.5, 0.375, 0.5, 0.375, 0.5, 0.625, 0.5, 0.375, 0.5, 0.3879, 0.5, 0.4048, 0.5, 0.5952, 0.5, 0.6121, 0.5, 0.625, 0.5, 0.625, 0.5, 0.375, 0.5, 0.3733, 0.4584, 0.125, 0.5, 0.375, 0.25, 0.875, 0.5, 0.875, 0.5, 0.6844, 0.4839, 0.6911, 0.4517, 0.4652, 0.3921, 0.6844, 0.4839, 0.875, 0.5, 0.125, 0.5, 0.3733, 0.4584, 0.625, 0.75, 0.375, 0.75, 0.375, 0.75, 0.625, 0.75, 0.375, 0.75, 0.375, 0.5, 0.375, 0.75, 0.375, 0.0, 0.625, 0.0, 0.625, 0.25, 0.375, 0.25, 0.625, 1.0, 0.625, 1.0, 0.375, 1.0, 0.375, 1.0, 0.5386, 1.0, 0.5429, 1.0, 0.5499, 1.0, 0.5515, 1.0, 0.568, 1.0, 0.625, 1.0, 0.625, 1.0, 0.5525, 1.0, 0.875, 0.7473, 0.875, 0.75, 0.875, 0.75, 0.875, 0.6415, 0.875, 0.6421, 0.875, 0.6409, 0.875, 0.5, 0.875, 0.75, 0.875, 0.75, 0.125, 0.75, 0.125, 0.5, 0.125, 0.5, 0.125, 0.6411, 0.125, 0.6119, 0.125, 0.597, 0.125, 0.6359, 0.125, 0.649, 0.125, 0.6762, 0.125, 0.6632, 0.125, 0.696, 0.125, 0.6968, 0.625, 0.75, 0.625, 0.75, 0.625, 0.5, 0.375, 0.5, 0.375, 0.5, 0.375, 0.75, 0.375, 0.5, 0.375, 0.5, 0.375, 0.5472, 0.375, 0.5761, 0.375, 0.6889, 0.375, 0.5733, 0.375, 0.5033, 0.875, 0.6035, 0.875, 0.5, 0.875, 0.5, 0.875, 0.6409, 0.875, 0.6018, 0.875, 0.6249, 0.875, 0.6047, 0.875, 0.6017, 0.875, 0.6506, 0.875, 0.6415, 0.875, 0.75, 0.875, 0.6679, 0.875, 0.6655, 0.125, 0.5, 0.125, 0.75, 0.125, 0.75, 0.7602, 0.8178, 0.5711, 0.9296, 0.5607, 0.9234, 0.5607, 0.8266, 0.5628, 0.8122, 0.625, 0.75, 0.7115, 0.75, 0.7682, 0.8106, 0.76, 0.8177, 0.875, 0.75, 0.7822, 0.8049, 0.7639, 0.75, 0.375, 0.5, 0.375, 0.75, 0.3649, 0.614, 0.3628, 0.5783, 0.2893, 0.6794, 0.2864, 0.7357, 0.2837, 0.7439, 0.2661, 0.7822, 0.125, 0.5, 0.21, 0.6398, 0.2414, 0.7048, 0.2618, 0.6895, 0.235, 0.6291, 0.375, 0.5, 0.3628, 0.5783, 0.3378, 0.5891, 0.3444, 0.6293, 0.3649, 0.614, 0.375, 0.75, 0.375, 1.0, 0.3218, 0.8936, 0.3083, 0.7904, 0.3012, 0.7391, 0.3459, 0.6557, 0.3177, 0.6683, 0.2989, 0.7042, 0.2989, 0.6753, 0.2856, 0.6771, 0.3012, 0.8524, 0.274, 0.798, 0.2883, 0.7693, 0.125, 0.5, 0.375, 0.5, 0.235, 0.6291, 0.21, 0.6398, 0.5355, 0.9357, 0.5628, 0.9378, 0.6015, 0.9765, 0.4801, 0.9529, 0.4569, 0.9697, 0.45, 0.9802, 0.5248, 0.9992, 0.5386, 1.0, 0.375, 1.0, 0.4372, 0.9378, 0.4645, 0.9357, 0.606, 0.981, 0.625, 1.0, 0.568, 1.0, 0.3835, 0.809, 0.375, 0.75, 0.4372, 0.8122, 0.4393, 0.8266, 0.4393, 0.9234, 0.4372, 0.9378, 0.375, 1.0, 0.3811, 0.9235, 0.3989, 0.9056, 0.4129, 0.927, 0.4104, 0.8807, 0.3998, 0.8377, 0.375, 1.0, 0.375, 0.75, 0.3835, 0.809, 0.3811, 0.9235, 0.5628, 0.9378, 0.5355, 0.9357, 0.5607, 0.9357, 0.5607, 0.8266, 0.5355, 0.8143, 0.5628, 0.8122, 0.4645, 0.8143, 0.4372, 0.8122, 0.375, 0.75, 0.625, 0.75, 0.5628, 0.8122, 0.5355, 0.8143, 0.4393, 0.8266, 0.4372, 0.8122, 0.4645, 0.8143, 0.4645, 0.9357, 0.4372, 0.9378, 0.4393, 0.9234, 0.5607, 0.8266, 0.5607, 0.9234, 0.5355, 0.9357, 0.4645, 0.9357, 0.4393, 0.9234, 0.4393, 0.8266, 0.4645, 0.8143, 0.5355, 0.8143, 0.375, 0.1971, 0.375, 0.0, 0.375, 0.0, 0.375, 0.5529, 0.375, 0.75, 0.375, 0.75, 0.375, 0.75, 0.375, 1.0, 0.5031, 1.0, 0.5031, 0.75, 0.125, 0.5917, 0.125, 0.5529, 0.125, 0.5529, 0.125, 0.5917, 0.125, 0.5917, 0.125, 0.5529, 0.125, 0.75, 0.125, 0.75, 0.125, 0.5529, 0.125, 0.5917, 0.125, 0.7083, 0.125, 0.7083, 0.375, 0.0, 0.375, 0.0, 0.375, 0.1971, 0.375, 0.75, 0.375, 0.5529, 0.375, 0.75, 0.5031, 0.75, 0.375, 0.75, 0.375, 1.0, 0.5031, 1.0, 0.125, 0.5529, 0.125, 0.5529, 0.125, 0.5917, 0.125, 0.5917, 0.125, 0.5529, 0.125, 0.75, 0.125, 0.75, 0.125, 0.5529, 0.125, 0.5917, 0.125, 0.7083, 0.125, 0.7083, 0.125, 0.5917, 0.375, 0.0, 0.375, 0.25, 0.625, 0.2417, 0.5417, 0.0, 0.375, 0.25, 0.375, 0.5, 0.5417, 0.5, 0.5417, 0.25, 0.375, 0.5, 0.375, 0.75, 0.625, 0.7417, 0.5417, 0.5, 0.375, 0.75, 0.375, 1.0, 0.5417, 1.0, 0.5417, 0.75, 0.125, 0.5, 0.125, 0.75, 0.125, 0.75, 0.125, 0.5, 0.5417, 0.0, 0.375, 0.0, 0.375, 0.25, 0.625, 0.2417, 0.5417, 0.25, 0.375, 0.25, 0.375, 0.5, 0.5417, 0.5, 0.5417, 0.5, 0.375, 0.5, 0.375, 0.75, 0.625, 0.7417, 0.5417, 0.75, 0.375, 0.75, 0.375, 1.0, 0.5417, 1.0, 0.125, 0.5, 0.125, 0.75, 0.125, 0.75, 0.125, 0.5, 0.375, 0.0, 0.375, 0.25, 0.375, 0.25, 0.375, 0.0, 0.625, 0.25, 0.375, 0.25, 0.375, 0.3068, 0.625, 0.3068, 0.375, 0.8594, 0.375, 1.0, 0.625, 1.0, 0.625, 0.8594, 0.1818, 0.5, 0.125, 0.5, 0.125, 0.75, 0.375, 0.7063, 0.625, 0.7063, 0.625, 0.65, 0.625, 0.55, 0.625, 0.5386, 0.375, 0.25, 0.375, 0.0, 0.375, 0.0, 0.375, 0.25, 0.625, 0.3068, 0.625, 0.25, 0.375, 0.25, 0.375, 0.3068, 0.375, 0.8594, 0.375, 1.0, 0.625, 1.0, 0.625, 0.8594, 0.125, 0.5, 0.125, 0.75, 0.375, 0.7062, 0.1818, 0.5, 0.625, 0.65, 0.625, 0.55, 0.625, 0.5386, 0.625, 0.7062, 0.375, 0.0, 0.375, 0.25, 0.375, 0.25, 0.375, 0.0, 0.625, 0.25, 0.375, 0.25, 0.375, 0.3068, 0.625, 0.3068, 0.375, 0.8594, 0.375, 1.0, 0.625, 1.0, 0.625, 0.8594, 0.1818, 0.5, 0.125, 0.5, 0.125, 0.75, 0.375, 0.7063, 0.625, 0.7063, 0.625, 0.65, 0.625, 0.55, 0.625, 0.5386, 0.375, 0.25, 0.375, 0.0, 0.375, 0.0, 0.375, 0.25, 0.625, 0.3068, 0.625, 0.25, 0.375, 0.25, 0.375, 0.3068, 0.375, 0.8594, 0.375, 1.0, 0.625, 1.0, 0.625, 0.8594, 0.125, 0.5, 0.125, 0.75, 0.375, 0.7062, 0.1818, 0.5, 0.625, 0.65, 0.625, 0.55, 0.625, 0.5386, 0.625, 0.7062, 0.375, 0.75, 0.5315, 0.75, 0.4983, 0.7236, 0.473, 0.7065, 0.375, 0.6402, 0.5317, 0.9067, 0.375, 0.75, 0.375, 0.9759, 0.3853, 0.9813, 0.5133, 0.9184, 0.5252, 0.9125, 0.375, 0.75, 0.5317, 0.9067, 0.5315, 0.75, 0.375, 0.75, 0.375, 0.6402, 0.1508, 0.7443, 0.1491, 0.75, 0.375, 0.06254, 0.4199, 0.1648, 0.5063, 0.1381, 0.5047, 0.1297, 0.375, 0.0, 0.3833, 0.3129, 0.375, 0.3199, 0.375, 0.4187, 0.4539, 0.3315, 0.5015, 1.0, 0.375, 0.8458, 0.375, 1.0, 0.2937, 0.5, 0.1949, 0.5, 0.125, 0.6875, 0.125, 0.75, 0.2719, 0.6031, 0.375, 0.0, 0.5047, 0.1297, 0.5015, 0.0, 0.125, 0.75, 0.2792, 0.75, 0.2719, 0.6031, 0.4795, 0.25, 0.375, 0.25, 0.375, 0.3386, 0.625, 1.0, 0.5439, 0.9189, 0.375, 0.8997, 0.375, 0.9607, 0.5544, 0.9931, 0.1894, 0.6856, 0.1972, 0.6778, 0.1989, 0.6602, 0.2054, 0.5888, 0.2136, 0.5, 0.125, 0.5, 0.1405, 0.6737, 0.5981, 0.1085, 0.5245, 0.1158, 0.375, 0.25, 0.4795, 0.25, 0.625, 0.0, 0.6155, 0.01254, 0.625, 0.02822, 0.5439, 0.9189, 0.625, 1.0, 0.625, 0.9478, 0.2253, 0.75, 0.217, 0.7138, 0.1972, 0.6778, 0.1894, 0.6856, 0.1643, 0.75, 0.865, 0.6899, 0.8648, 0.6879, 0.8333, 0.7316, 0.8228, 0.75, 0.875, 0.75, 0.875, 0.7218, 0.5562, 0.25, 0.5028, 0.1278, 0.375, 0.0, 0.375, 0.2313, 0.5241, 0.248, 0.5253, 0.2335, 0.5324, 0.25, 0.375, 0.3554, 0.375, 0.4266, 0.5562, 0.25, 0.5324, 0.25, 0.528, 0.2538, 0.4662, 1.0, 0.375, 0.9149, 0.375, 1.0, 0.2471, 0.6279, 0.3016, 0.5, 0.2304, 0.5, 0.2408, 0.5591, 0.1964, 0.6786, 0.1885, 0.5631, 0.125, 0.5187, 0.125, 0.75, 0.1927, 0.6823, 0.375, 0.0, 0.5028, 0.1278, 0.4662, 0.0, 0.125, 0.75, 0.2101, 0.75, 0.2471, 0.6279, 0.1964, 0.6786, 0.1819, 0.7244, 0.1927, 0.6823, 0.4632, 0.25, 0.625, 0.25, 0.6129, 0.2379, 0.5853, 0.2233, 0.5843, 0.2093, 0.375, 0.0, 0.375, 0.2103, 0.4272, 0.2338, 0.4307, 0.231, 0.4319, 0.2359, 0.625, 0.25, 0.4632, 0.25, 0.4307, 0.3042, 0.3981, 0.4708, 0.5729, 0.2666, 0.6211, 0.2539, 0.3761, 0.5157, 0.375, 0.5152, 0.375, 0.75, 0.4381, 0.75, 0.375, 1.0, 0.3871, 1.0, 0.3826, 0.9981, 0.375, 0.9826, 0.3835, 0.8655, 0.4905, 1.0, 0.6023, 1.0, 0.5439, 0.9189, 0.375, 0.75, 0.375, 0.8319, 0.2218, 0.6532, 0.3666, 0.5084, 0.1817, 0.5244, 0.125, 0.5397, 0.125, 0.75, 0.1373, 0.7377, 0.1906, 0.5751, 0.7924, 0.5017, 0.8729, 0.5021, 0.875, 0.5, 0.7941, 0.5, 0.625, 0.25, 0.625, 0.246, 0.6129, 0.2379, 0.4707, 0.09424, 0.3871, 0.0, 0.375, 0.0, 0.5843, 0.2093, 0.6023, 0.0, 0.4905, 0.0, 0.625, 0.25, 0.6211, 0.2539, 0.6218, 0.3333, 0.625, 0.3309, 0.5439, 0.9189, 0.4381, 0.75, 0.375, 0.75, 0.375, 0.75, 0.375, 0.5152, 0.3666, 0.5084, 0.2218, 0.6532, 0.268, 0.7455, 0.2931, 0.75, 0.1373, 0.7377, 0.125, 0.75, 0.1424, 0.75, 0.8729, 0.5021, 0.875, 0.504, 0.875, 0.5, 0.4946, 0.25, 0.625, 0.25, 0.5614, 0.1864, 0.4292, 0.4458, 0.625, 0.25, 0.4946, 0.25, 0.3808, 0.295, 0.375, 0.2977, 0.375, 0.464, 0.375, 0.75, 0.4803, 0.6447, 0.44, 0.5994, 0.3801, 0.5771, 0.375, 0.5804, 0.5777, 0.7506, 0.5785, 0.75, 0.375, 0.75, 0.375, 0.8685, 0.1793, 0.5168, 0.2318, 0.6432, 0.3509, 0.5241, 0.339, 0.5, 0.1727, 0.5, 0.625, 0.5565, 0.625, 0.7257, 0.7002, 0.6748, 0.875, 0.5, 0.7206, 0.5, 0.6287, 0.5539, 0.625, 0.2143, 0.5614, 0.1864, 0.625, 0.25, 0.4292, 0.4458, 0.4829, 0.4345, 0.5971, 0.3077, 0.6095, 0.2813, 0.625, 0.25, 0.5971, 0.3077, 0.5433, 0.4217, 0.625, 0.4044, 0.625, 0.25, 0.6095, 0.2813, 0.6242, 0.2775, 0.6095, 0.2813, 0.5971, 0.3077, 0.6242, 0.2775, 0.4803, 0.6447, 0.375, 0.75, 0.5785, 0.75, 0.5805, 0.749, 0.625, 0.7257, 0.625, 0.5565, 0.3173, 0.621, 0.3272, 0.6081, 0.3146, 0.6227, 0.3151, 0.6237, 0.3146, 0.6227, 0.3272, 0.6081, 0.3616, 0.5693, 0.3677, 0.5597, 0.3509, 0.5241, 0.2318, 0.6432, 0.2329, 0.6584, 0.2565, 0.75, 0.375, 0.75, 0.375, 0.5804, 0.3391, 0.6067, 0.3173, 0.621, 0.3146, 0.6227, 0.3151, 0.6237, 0.3173, 0.621, 0.875, 0.5, 0.7002, 0.6748, 0.7698, 0.6234, 0.875, 0.5357])
me_cube_001.materials.append(mat_material_005)
me_cube_001.update()
me_plane_001 = bpy.data.meshes.new('Plane.001')
me_plane_001.from_pydata([(-5.657, -1.5, 2.533e-07), (0.7172, -1.5, 5.96e-08), (-5.657, 1.5, 2.533e-07), (0.7172, 1.5, 5.96e-08), (-5.657, 2.5, 2.533e-07), (0.7172, 2.5, 5.96e-08), (-5.657, 5.5, 2.533e-07), (0.7172, 5.5, 5.96e-08), (-5.657, 6.5, 2.533e-07), (0.7172, 6.5, 5.96e-08), (-5.657, 9.5, 2.533e-07), (0.7172, 9.5, 5.96e-08), (-5.657, 10.5, 2.533e-07), (0.7172, 10.5, 5.96e-08), (-5.657, 13.5, 2.533e-07), (0.7172, 13.5, 5.96e-08), (-5.657, 14.5, 2.533e-07), (0.7172, 14.5, 5.96e-08), (-5.657, 17.5, 2.533e-07), (0.7172, 17.5, 5.96e-08), (-14.14, -1.0, 6.109e-07), (-14.14, 0.0, 6.109e-07), (-11.8, 16.41, 5.124e-07), (-12.37, 14.9, 5.361e-07), (-8.502, 10.67, 3.732e-07), (-8.667, 12.97, 3.802e-07), (-7.449, 12.19, 3.289e-07), (-8.62, 11.83, 3.782e-07), (-7.243, 11.1, 3.202e-07), (-7.825, 5.117, 3.447e-07), (-8.665, 8.968, 3.801e-07), (-9.609, 2.733, 4.199e-07), (-7.49, 6.608, 3.306e-07)], [], [(0, 1, 3, 2), (4, 5, 7, 6), (8, 9, 11, 10), (12, 13, 15, 14), (16, 17, 19, 18), (12, 14, 25, 26, 27, 28, 24), (8, 10, 30, 32), (0, 2, 21, 20), (4, 6, 29, 31), (16, 18, 22, 23)])
_uv = me_plane_001.uv_layers.new(name='UVMap')
_uv.uv.foreach_set('vector', [0.0, 0.0, 1.0, 0.0, 1.0, 1.0, 0.0, 1.0, 0.0, 1.0, 1.0, 1.0, 1.0, 1.0, 0.0, 1.0, 0.0, 1.0, 1.0, 1.0, 1.0, 1.0, 0.0, 1.0, 0.0, 1.0, 1.0, 1.0, 1.0, 1.0, 0.0, 1.0, 0.0, 1.0, 1.0, 1.0, 1.0, 1.0, 0.0, 1.0, 0.0, 1.0, 0.0, 1.0, 0.0, 1.0, 0.0, 1.0, 0.0, 1.0, 0.0, 1.0, 0.0, 1.0, 0.0, 1.0, 0.0, 1.0, 0.0, 1.0, 0.0, 1.0, 0.0, 0.0, 0.0, 1.0, 0.0, 1.0, 0.0, 0.0, 0.0, 1.0, 0.0, 1.0, 0.0, 1.0, 0.0, 1.0, 0.0, 1.0, 0.0, 1.0, 0.0, 1.0, 0.0, 1.0])
me_plane_001.materials.append(mat_material_002)
me_plane_001.update()
me_cylinder_004 = bpy.data.meshes.new('Cylinder.004')
me_cylinder_004.from_pydata([(-8.132e-21, 3.0, -1.165), (-1.341e-08, 1.2, -3.0), (-8.941e-09, 2.473, -2.462), (0.4457, 3.0, -1.076), (1.148, 1.2, -2.772), (0.9423, 2.473, -2.275), (0.8236, 3.0, -0.8236), (2.121, 1.2, -2.121), (1.741, 2.473, -1.741), (1.076, 3.0, -0.4457), (2.772, 1.2, -1.148), (2.275, 2.473, -0.9423), (1.165, 3.0, 4.28e-07), (3.0, 1.2, 2.116e-08), (2.462, 2.473, 1.597e-07), (1.076, 3.0, 0.4457), (2.772, 1.2, 1.148), (2.275, 2.473, 0.9423), (0.8236, 3.0, 0.8236), (2.121, 1.2, 2.121), (1.741, 2.473, 1.741), (0.4457, 3.0, 1.076), (1.148, 1.2, 2.772), (0.9423, 2.473, 2.275), (-8.132e-21, 3.0, 1.165), (-1.341e-08, 1.2, 3.0), (-8.941e-09, 2.473, 2.462), (-0.4457, 3.0, 1.076), (-1.148, 1.2, 2.772), (-0.9423, 2.473, 2.275), (-0.8236, 3.0, 0.8236), (-2.121, 1.2, 2.121), (-1.741, 2.473, 1.741), (-1.076, 3.0, 0.4457), (-2.772, 1.2, 1.148), (-2.275, 2.473, 0.9423), (-1.165, 3.0, 4.637e-07), (-3.0, 1.2, 2.116e-08), (-2.462, 2.473, 1.732e-07), (-1.076, 3.0, -0.4457), (-2.772, 1.2, -1.148), (-2.275, 2.473, -0.9423), (-0.8236, 3.0, -0.8236), (-2.121, 1.2, -2.121), (-1.741, 2.473, -1.741), (-0.4457, 3.0, -1.076), (-1.148, 1.2, -2.772), (-0.9423, 2.473, -2.275), (1.66e-20, -10.0, -1.165), (-1.341e-08, -8.2, -3.0), (-8.941e-09, -9.473, -2.462), (1.148, -8.2, -2.772), (0.4457, -10.0, -1.076), (0.9423, -9.473, -2.275), (2.121, -8.2, -2.121), (0.8236, -10.0, -0.8236), (1.741, -9.473, -1.741), (2.772, -8.2, -1.148), (1.076, -10.0, -0.4457), (2.275, -9.473, -0.9423), (3.0, -8.2, 1.709e-06), (1.165, -10.0, 2.068e-06), (2.462, -9.473, 1.8e-06), (2.772, -8.2, 1.148), (1.076, -10.0, 0.4457), (2.275, -9.473, 0.9423), (2.121, -8.2, 2.121), (0.8236, -10.0, 0.8236), (1.741, -9.473, 1.741), (1.148, -8.2, 2.772), (0.4457, -10.0, 1.076), (0.9423, -9.473, 2.275), (-1.341e-08, -8.2, 3.0), (1.66e-20, -10.0, 1.165), (-8.941e-09, -9.473, 2.462), (-1.148, -8.2, 2.772), (-0.4457, -10.0, 1.076), (-0.9423, -9.473, 2.275), (-2.121, -8.2, 2.121), (-0.8236, -10.0, 0.8236), (-1.741, -9.473, 1.741), (-2.772, -8.2, 1.148), (-1.076, -10.0, 0.4457), (-2.275, -9.473, 0.9423), (-3.0, -8.2, 1.709e-06), (-1.165, -10.0, 2.068e-06), (-2.462, -9.473, 1.8e-06), (-2.772, -8.2, -1.148), (-1.076, -10.0, -0.4457), (-2.275, -9.473, -0.9423), (-2.121, -8.2, -2.121), (-0.8236, -10.0, -0.8236), (-1.741, -9.473, -1.741), (-1.148, -8.2, -2.772), (-0.4457, -10.0, -1.076), (-0.9423, -9.473, -2.275)], [], [(49, 1, 4, 51), (57, 10, 13, 60), (60, 13, 16, 63), (63, 16, 19, 66), (66, 19, 22, 69), (69, 22, 25, 72), (72, 25, 28, 75), (75, 28, 31, 78), (78, 31, 34, 81), (81, 34, 37, 84), (84, 37, 40, 87), (87, 40, 43, 90), (90, 43, 46, 93), (51, 4, 7, 54), (54, 7, 10, 57), (93, 46, 1, 49), (4, 1, 2, 5), (5, 2, 0, 3), (7, 4, 5, 8), (8, 5, 3, 6), (10, 7, 8, 11), (11, 8, 6, 9), (13, 10, 11, 14), (14, 11, 9, 12), (16, 13, 14, 17), (17, 14, 12, 15), (19, 16, 17, 20), (20, 17, 15, 18), (22, 19, 20, 23), (23, 20, 18, 21), (25, 22, 23, 26), (26, 23, 21, 24), (28, 25, 26, 29), (29, 26, 24, 27), (31, 28, 29, 32), (32, 29, 27, 30), (34, 31, 32, 35), (35, 32, 30, 33), (37, 34, 35, 38), (38, 35, 33, 36), (40, 37, 38, 41), (41, 38, 36, 39), (43, 40, 41, 44), (44, 41, 39, 42), (46, 43, 44, 47), (47, 44, 42, 45), (1, 46, 47, 2), (2, 47, 45, 0), (3, 0, 45, 42, 39, 36, 33, 30, 27, 24, 21, 18, 15, 12, 9, 6), (49, 51, 53, 50), (50, 53, 52, 48), (51, 54, 56, 53), (53, 56, 55, 52), (54, 57, 59, 56), (56, 59, 58, 55), (57, 60, 62, 59), (59, 62, 61, 58), (60, 63, 65, 62), (62, 65, 64, 61), (63, 66, 68, 65), (65, 68, 67, 64), (66, 69, 71, 68), (68, 71, 70, 67), (69, 72, 74, 71), (71, 74, 73, 70), (72, 75, 77, 74), (74, 77, 76, 73), (75, 78, 80, 77), (77, 80, 79, 76), (78, 81, 83, 80), (80, 83, 82, 79), (81, 84, 86, 83), (83, 86, 85, 82), (84, 87, 89, 86), (86, 89, 88, 85), (87, 90, 92, 89), (89, 92, 91, 88), (90, 93, 95, 92), (92, 95, 94, 91), (93, 49, 50, 95), (95, 50, 48, 94), (48, 52, 55, 58, 61, 64, 67, 70, 73, 76, 79, 82, 85, 88, 91, 94)])
me_cylinder_004.polygons.foreach_set('use_smooth', [True] * 82)
_uv = me_cylinder_004.uv_layers.new(name='UVMap')
_uv.uv.foreach_set('vector', [1.0, 0.5425, 1.0, 0.925, 0.9375, 0.925, 0.9375, 0.5425, 0.8125, 0.5425, 0.8125, 0.925, 0.75, 0.925, 0.75, 0.5425, 0.75, 0.5425, 0.75, 0.925, 0.6875, 0.925, 0.6875, 0.5425, 0.6875, 0.5425, 0.6875, 0.925, 0.625, 0.925, 0.625, 0.5425, 0.625, 0.5425, 0.625, 0.925, 0.5625, 0.925, 0.5625, 0.5425, 0.5625, 0.5425, 0.5625, 0.925, 0.5, 0.925, 0.5, 0.5425, 0.5, 0.5425, 0.5, 0.925, 0.4375, 0.925, 0.4375, 0.5425, 0.4375, 0.5425, 0.4375, 0.925, 0.375, 0.925, 0.375, 0.5425, 0.375, 0.5425, 0.375, 0.925, 0.3125, 0.925, 0.3125, 0.5425, 0.3125, 0.5425, 0.3125, 0.925, 0.25, 0.925, 0.25, 0.5425, 0.25, 0.5425, 0.25, 0.925, 0.1875, 0.925, 0.1875, 0.5425, 0.1875, 0.5425, 0.1875, 0.925, 0.125, 0.925, 0.125, 0.5425, 0.125, 0.5425, 0.125, 0.925, 0.0625, 0.925, 0.0625, 0.5425, 0.9375, 0.5425, 0.9375, 0.925, 0.875, 0.925, 0.875, 0.5425, 0.875, 0.5425, 0.875, 0.925, 0.8125, 0.925, 0.8125, 0.5425, 0.0625, 0.5425, 0.0625, 0.925, 0.0, 0.925, 0.0, 0.5425, 0.9375, 0.925, 1.0, 0.925, 0.9944, 1.0, 0.9431, 1.0, 0.3336, 0.4734, 0.2582, 0.4884, 0.25, 0.3432, 0.2857, 0.3361, 0.875, 0.925, 0.9375, 0.925, 0.9319, 1.0, 0.8806, 1.0, 0.4127, 0.4244, 0.3488, 0.4671, 0.2857, 0.3361, 0.3159, 0.3159, 0.8125, 0.925, 0.875, 0.925, 0.8694, 1.0, 0.8181, 1.0, 0.4671, 0.3488, 0.4244, 0.4127, 0.3159, 0.3159, 0.3361, 0.2857, 0.75, 0.925, 0.8125, 0.925, 0.8069, 1.0, 0.7556, 1.0, 0.4884, 0.2582, 0.4734, 0.3336, 0.3361, 0.2857, 0.3432, 0.25, 0.6875, 0.925, 0.75, 0.925, 0.7444, 1.0, 0.6931, 1.0, 0.4734, 0.1664, 0.4884, 0.2418, 0.3432, 0.25, 0.3361, 0.2143, 0.625, 0.925, 0.6875, 0.925, 0.6819, 1.0, 0.6306, 1.0, 0.4244, 0.08727, 0.4671, 0.1512, 0.3361, 0.2143, 0.3159, 0.1841, 0.5625, 0.925, 0.625, 0.925, 0.6194, 1.0, 0.5681, 1.0, 0.3488, 0.03293, 0.4127, 0.07563, 0.3159, 0.1841, 0.2857, 0.1639, 0.5, 0.925, 0.5625, 0.925, 0.5569, 1.0, 0.5056, 1.0, 0.2582, 0.01164, 0.3336, 0.02663, 0.2857, 0.1639, 0.25, 0.1568, 0.4375, 0.925, 0.5, 0.925, 0.4944, 1.0, 0.4431, 1.0, 0.1664, 0.02663, 0.2418, 0.01164, 0.25, 0.1568, 0.2143, 0.1639, 0.375, 0.925, 0.4375, 0.925, 0.4319, 1.0, 0.3806, 1.0, 0.08727, 0.07563, 0.1512, 0.03293, 0.2143, 0.1639, 0.1841, 0.1841, 0.3125, 0.925, 0.375, 0.925, 0.3694, 1.0, 0.3181, 1.0, 0.03293, 0.1512, 0.07563, 0.08727, 0.1841, 0.1841, 0.1639, 0.2143, 0.25, 0.925, 0.3125, 0.925, 0.3069, 1.0, 0.2556, 1.0, 0.01164, 0.2418, 0.02663, 0.1664, 0.1639, 0.2143, 0.1568, 0.25, 0.1875, 0.925, 0.25, 0.925, 0.2444, 1.0, 0.1931, 1.0, 0.02663, 0.3336, 0.01164, 0.2582, 0.1568, 0.25, 0.1639, 0.2857, 0.125, 0.925, 0.1875, 0.925, 0.1819, 1.0, 0.1306, 1.0, 0.07563, 0.4127, 0.03293, 0.3488, 0.1639, 0.2857, 0.1841, 0.3159, 0.0625, 0.925, 0.125, 0.925, 0.1194, 1.0, 0.0681, 1.0, 0.1512, 0.4671, 0.08727, 0.4244, 0.1841, 0.3159, 0.2143, 0.3361, 0.0, 0.925, 0.0625, 0.925, 0.0569, 1.0, 0.005599, 1.0, 0.2418, 0.4884, 0.1664, 0.4734, 0.2143, 0.3361, 0.25, 0.3432, 0.2857, 0.3361, 0.25, 0.3432, 0.2143, 0.3361, 0.1841, 0.3159, 0.1639, 0.2857, 0.1568, 0.25, 0.1639, 0.2143, 0.1841, 0.1841, 0.2143, 0.1639, 0.25, 0.1568, 0.2857, 0.1639, 0.3159, 0.1841, 0.3361, 0.2143, 0.3432, 0.25, 0.3361, 0.2857, 0.3159, 0.3159, 1.0, 0.5425, 0.9375, 0.5425, 0.9431, 0.5, 0.9944, 0.5, 0.7582, 0.4884, 0.8336, 0.4734, 0.7857, 0.3361, 0.75, 0.3432, 0.9375, 0.5425, 0.875, 0.5425, 0.8806, 0.5, 0.9319, 0.5, 0.8488, 0.4671, 0.9127, 0.4244, 0.8159, 0.3159, 0.7857, 0.3361, 0.875, 0.5425, 0.8125, 0.5425, 0.8181, 0.5, 0.8694, 0.5, 0.9244, 0.4127, 0.9671, 0.3488, 0.8361, 0.2857, 0.8159, 0.3159, 0.8125, 0.5425, 0.75, 0.5425, 0.7556, 0.5, 0.8069, 0.5, 0.9734, 0.3336, 0.9884, 0.2582, 0.8432, 0.25, 0.8361, 0.2857, 0.75, 0.5425, 0.6875, 0.5425, 0.6931, 0.5, 0.7444, 0.5, 0.9884, 0.2418, 0.9734, 0.1664, 0.8361, 0.2143, 0.8432, 0.25, 0.6875, 0.5425, 0.625, 0.5425, 0.6306, 0.5, 0.6819, 0.5, 0.9671, 0.1512, 0.9244, 0.08727, 0.8159, 0.1841, 0.8361, 0.2143, 0.625, 0.5425, 0.5625, 0.5425, 0.5681, 0.5, 0.6194, 0.5, 0.9127, 0.07563, 0.8488, 0.03293, 0.7857, 0.1639, 0.8159, 0.1841, 0.5625, 0.5425, 0.5, 0.5425, 0.5056, 0.5, 0.5569, 0.5, 0.8336, 0.02663, 0.7582, 0.01164, 0.75, 0.1568, 0.7857, 0.1639, 0.5, 0.5425, 0.4375, 0.5425, 0.4431, 0.5, 0.4944, 0.5, 0.7418, 0.01164, 0.6664, 0.02663, 0.7143, 0.1639, 0.75, 0.1568, 0.4375, 0.5425, 0.375, 0.5425, 0.3806, 0.5, 0.4319, 0.5, 0.6512, 0.03293, 0.5873, 0.07563, 0.6841, 0.1841, 0.7143, 0.1639, 0.375, 0.5425, 0.3125, 0.5425, 0.3181, 0.5, 0.3694, 0.5, 0.5756, 0.08727, 0.5329, 0.1512, 0.6639, 0.2143, 0.6841, 0.1841, 0.3125, 0.5425, 0.25, 0.5425, 0.2556, 0.5, 0.3069, 0.5, 0.5266, 0.1664, 0.5116, 0.2418, 0.6568, 0.25, 0.6639, 0.2143, 0.25, 0.5425, 0.1875, 0.5425, 0.1931, 0.5, 0.2444, 0.5, 0.5116, 0.2582, 0.5266, 0.3336, 0.6639, 0.2857, 0.6568, 0.25, 0.1875, 0.5425, 0.125, 0.5425, 0.1306, 0.5, 0.1819, 0.5, 0.5329, 0.3488, 0.5756, 0.4127, 0.6841, 0.3159, 0.6639, 0.2857, 0.125, 0.5425, 0.0625, 0.5425, 0.0681, 0.5, 0.1194, 0.5, 0.5873, 0.4244, 0.6512, 0.4671, 0.7143, 0.3361, 0.6841, 0.3159, 0.0625, 0.5425, 0.0, 0.5425, 0.005599, 0.5, 0.0569, 0.5, 0.6664, 0.4734, 0.7418, 0.4884, 0.75, 0.3432, 0.7143, 0.3361, 0.75, 0.3432, 0.7857, 0.3361, 0.8159, 0.3159, 0.8361, 0.2857, 0.8432, 0.25, 0.8361, 0.2143, 0.8159, 0.1841, 0.7857, 0.1639, 0.75, 0.1568, 0.7143, 0.1639, 0.6841, 0.1841, 0.6639, 0.2143, 0.6568, 0.25, 0.6639, 0.2857, 0.6841, 0.3159, 0.7143, 0.3361])
me_cylinder_004.materials.append(mat_material_003)
me_cylinder_004.update()
me_cube_005 = bpy.data.meshes.new('Cube.005')
me_cube_005.from_pydata([(-4.0, -2.0, -18.0), (-4.0, -2.0, 18.0), (-4.0, 2.0, -18.0), (-4.0, 2.0, 18.0), (4.0, -2.0, -18.0), (4.0, -2.0, 18.0), (4.0, 2.0, -18.0), (4.0, 2.0, 18.0), (-2.0, -2.0, 4.0), (-2.0, 2.0, 4.0), (2.0, 2.0, 4.0), (2.0, -2.0, 4.0), (-6.0, -2.0, 15.0), (-6.0, 2.0, 15.0), (6.0, 2.0, 15.0), (6.0, -2.0, 15.0), (-6.0, 2.0, -15.0), (6.0, 2.0, -15.0), (6.0, -2.0, -15.0), (-6.0, -2.0, -15.0), (-2.0, -2.0, -4.0), (-2.0, 2.0, -4.0), (2.0, 2.0, -4.0), (2.0, -2.0, -4.0), (-6.0, 2.0, -9.25), (6.0, 2.0, -9.25), (6.0, -2.0, -9.25), (-6.0, -2.0, -9.25), (6.0, -2.0, 9.0), (6.0, 2.0, 9.0), (-6.0, -2.0, 9.0), (-6.0, 2.0, 9.0)], [], [(12, 1, 3, 13), (13, 3, 7, 14), (14, 7, 5, 15), (15, 5, 1, 12), (2, 6, 4, 0), (7, 3, 1, 5), (23, 11, 8, 20), (22, 10, 11, 23), (21, 9, 10, 22), (20, 8, 9, 21), (28, 15, 12, 30), (29, 14, 15, 28), (31, 13, 14, 29), (30, 12, 13, 31), (0, 19, 16, 2), (2, 16, 17, 6), (6, 17, 18, 4), (4, 18, 19, 0), (27, 20, 21, 24), (24, 21, 22, 25), (25, 22, 23, 26), (26, 23, 20, 27), (18, 26, 27, 19), (17, 25, 26, 18), (16, 24, 25, 17), (19, 27, 24, 16), (8, 30, 31, 9), (9, 31, 29, 10), (10, 29, 28, 11), (11, 28, 30, 8)])
_uv = me_cube_005.uv_layers.new(name='UVMap')
_uv.uv.foreach_set('vector', [0.5625, 0.0, 0.625, 0.0, 0.625, 0.25, 0.5625, 0.25, 0.5625, 0.25, 0.625, 0.25, 0.625, 0.5, 0.5625, 0.5, 0.5625, 0.5, 0.625, 0.5, 0.625, 0.75, 0.5625, 0.75, 0.5625, 0.75, 0.625, 0.75, 0.625, 1.0, 0.5625, 1.0, 0.125, 0.5, 0.375, 0.5, 0.375, 0.75, 0.125, 0.75, 0.625, 0.5, 0.875, 0.5, 0.875, 0.75, 0.625, 0.75, 0.4688, 0.75, 0.5, 0.75, 0.5, 1.0, 0.4688, 1.0, 0.4688, 0.5, 0.5, 0.5, 0.5, 0.75, 0.4688, 0.75, 0.4688, 0.25, 0.5, 0.25, 0.5, 0.5, 0.4688, 0.5, 0.4688, 0.0, 0.5, 0.0, 0.5, 0.25, 0.4688, 0.25, 0.5469, 0.75, 0.5625, 0.75, 0.5625, 1.0, 0.5469, 1.0, 0.5469, 0.5, 0.5625, 0.5, 0.5625, 0.75, 0.5469, 0.75, 0.5469, 0.25, 0.5625, 0.25, 0.5625, 0.5, 0.5469, 0.5, 0.5469, 0.0, 0.5625, 0.0, 0.5625, 0.25, 0.5469, 0.25, 0.375, 0.0, 0.4375, 0.0, 0.4375, 0.25, 0.375, 0.25, 0.375, 0.25, 0.4375, 0.25, 0.4375, 0.5, 0.375, 0.5, 0.375, 0.5, 0.4375, 0.5, 0.4375, 0.75, 0.375, 0.75, 0.375, 0.75, 0.4375, 0.75, 0.4375, 1.0, 0.375, 1.0, 0.4531, 0.0, 0.4688, 0.0, 0.4688, 0.25, 0.4531, 0.25, 0.4531, 0.25, 0.4688, 0.25, 0.4688, 0.5, 0.4531, 0.5, 0.4531, 0.5, 0.4688, 0.5, 0.4688, 0.75, 0.4531, 0.75, 0.4531, 0.75, 0.4688, 0.75, 0.4688, 1.0, 0.4531, 1.0, 0.4375, 0.75, 0.4531, 0.75, 0.4531, 1.0, 0.4375, 1.0, 0.4375, 0.5, 0.4531, 0.5, 0.4531, 0.75, 0.4375, 0.75, 0.4375, 0.25, 0.4531, 0.25, 0.4531, 0.5, 0.4375, 0.5, 0.4375, 0.0, 0.4531, 0.0, 0.4531, 0.25, 0.4375, 0.25, 0.5312, 0.0, 0.5469, 0.0, 0.5469, 0.25, 0.5312, 0.25, 0.5312, 0.25, 0.5469, 0.25, 0.5469, 0.5, 0.5312, 0.5, 0.5312, 0.5, 0.5469, 0.5, 0.5469, 0.75, 0.5312, 0.75, 0.5312, 0.75, 0.5469, 0.75, 0.5469, 1.0, 0.5312, 1.0])
me_cube_005.materials.append(mat_material_005)
me_cube_005.update()
me_cylinder_005 = bpy.data.meshes.new('Cylinder.005')
me_cylinder_005.from_pydata([(-1.0, 1.284, -8.941e-08), (0.0, 1.5, 8.941e-08), (-1.0, 0.9076, -0.9076), (0.0, 1.061, -1.061), (-1.0, 0.0, -1.284), (2.384e-07, 0.0, -1.5), (-1.0, -0.9076, -0.9076), (0.0, -1.061, -1.061), (-1.0, -1.284, -8.941e-08), (0.0, -1.5, 8.941e-08), (-1.0, -0.9076, 0.9076), (-1.192e-07, -1.061, 1.061), (-1.0, 0.0, 1.284), (0.0, 0.0, 1.5), (-1.0, 0.9076, 0.9076), (-1.192e-07, 1.061, 1.061), (-1.0, 1.5, -8.941e-08), (-1.0, 1.061, -1.061), (-1.0, 0.0, -1.5), (-1.0, -1.061, -1.061), (-1.0, -1.5, -8.941e-08), (-1.0, -1.061, 1.061), (-1.0, 0.0, 1.5), (-1.0, 1.061, 1.061), (-0.5, -1.49e-08, 0.0)], [], [(16, 1, 3, 17), (17, 3, 5, 18), (18, 5, 7, 19), (19, 7, 9, 20), (20, 9, 11, 21), (21, 11, 13, 22), (22, 13, 15, 23), (23, 15, 1, 16), (6, 8, 24), (2, 0, 16, 17), (4, 2, 17, 18), (6, 4, 18, 19), (8, 6, 19, 20), (10, 8, 20, 21), (12, 10, 21, 22), (14, 12, 22, 23), (0, 14, 23, 16), (2, 4, 24), (12, 14, 24), (8, 10, 24), (4, 6, 24), (0, 2, 24), (14, 0, 24), (10, 12, 24)])
_uv = me_cylinder_005.uv_layers.new(name='UVMap')
_uv.uv.foreach_set('vector', [1.0, 0.5, 1.0, 1.0, 0.875, 1.0, 0.875, 0.5, 0.875, 0.5, 0.875, 1.0, 0.75, 1.0, 0.75, 0.5, 0.75, 0.5, 0.75, 1.0, 0.625, 1.0, 0.625, 0.5, 0.625, 0.5, 0.625, 1.0, 0.5, 1.0, 0.5, 0.5, 0.5, 0.5, 0.5, 1.0, 0.375, 1.0, 0.375, 0.5, 0.375, 0.5, 0.375, 1.0, 0.25, 1.0, 0.25, 0.5, 0.25, 0.5, 0.25, 1.0, 0.125, 1.0, 0.125, 0.5, 0.125, 0.5, 0.125, 1.0, 0.0, 1.0, 0.0, 0.5, 0.8952, 0.1048, 0.75, 0.04464, 0.8952, 0.1048, 0.8952, 0.3952, 0.75, 0.4554, 0.75, 0.49, 0.9197, 0.4197, 0.9554, 0.25, 0.8952, 0.3952, 0.9197, 0.4197, 0.99, 0.25, 0.8952, 0.1048, 0.9554, 0.25, 0.99, 0.25, 0.9197, 0.08029, 0.75, 0.04464, 0.8952, 0.1048, 0.9197, 0.08029, 0.75, 0.01, 0.6048, 0.1048, 0.75, 0.04464, 0.75, 0.01, 0.5803, 0.08029, 0.5446, 0.25, 0.6048, 0.1048, 0.5803, 0.08029, 0.51, 0.25, 0.6048, 0.3952, 0.5446, 0.25, 0.51, 0.25, 0.5803, 0.4197, 0.75, 0.4554, 0.6048, 0.3952, 0.5803, 0.4197, 0.75, 0.49, 0.8952, 0.3952, 0.9554, 0.25, 0.8952, 0.3952, 0.5446, 0.25, 0.6048, 0.3952, 0.5446, 0.25, 0.75, 0.04464, 0.6048, 0.1048, 0.75, 0.04464, 0.9554, 0.25, 0.8952, 0.1048, 0.9554, 0.25, 0.75, 0.4554, 0.8952, 0.3952, 0.75, 0.4554, 0.6048, 0.3952, 0.75, 0.4554, 0.6048, 0.3952, 0.6048, 0.1048, 0.5446, 0.25, 0.6048, 0.1048])
me_cylinder_005.materials.append(mat_material_004)
me_cylinder_005.update()
me_cylinder_007 = bpy.data.meshes.new('Cylinder.007')
me_cylinder_007.from_pydata([(0.0, 0.45, 0.0), (0.0, 0.9, 2.0), (0.3182, 0.3182, 0.0), (0.6364, 0.6364, 2.0), (0.45, 0.0, 0.0), (0.9, 0.0, 2.0), (0.3182, -0.3182, 0.0), (0.6364, -0.6364, 2.0), (0.0, -0.45, 0.0), (0.0, -0.9, 2.0), (-0.3182, -0.3182, 0.0), (-0.6364, -0.6364, 2.0), (-0.45, 0.0, 0.0), (-0.9, 0.0, 2.0), (-0.3182, 0.3182, 0.0), (-0.6364, 0.6364, 2.0)], [], [(0, 1, 3, 2), (2, 3, 5, 4), (4, 5, 7, 6), (6, 7, 9, 8), (8, 9, 11, 10), (10, 11, 13, 12), (3, 1, 15, 13, 11, 9, 7, 5), (12, 13, 15, 14), (14, 15, 1, 0), (0, 2, 4, 6, 8, 10, 12, 14)])
me_cylinder_007.polygons.foreach_set('use_smooth', [True] * 10)
me_cylinder_007.polygons.foreach_set('material_index', [0, 0, 0, 0, 0, 0, 1, 0, 0, 0])
_uv = me_cylinder_007.uv_layers.new(name='UVMap')
_uv.uv.foreach_set('vector', [1.0, 0.5, 1.0, 1.0, 0.875, 1.0, 0.875, 0.5, 0.875, 0.5, 0.875, 1.0, 0.75, 1.0, 0.75, 0.5, 0.75, 0.5, 0.75, 1.0, 0.625, 1.0, 0.625, 0.5, 0.625, 0.5, 0.625, 1.0, 0.5, 1.0, 0.5, 0.5, 0.5, 0.5, 0.5, 1.0, 0.375, 1.0, 0.375, 0.5, 0.375, 0.5, 0.375, 1.0, 0.25, 1.0, 0.25, 0.5, 0.4197, 0.4197, 0.25, 0.49, 0.08029, 0.4197, 0.01, 0.25, 0.08029, 0.08029, 0.25, 0.01, 0.4197, 0.08029, 0.49, 0.25, 0.25, 0.5, 0.25, 1.0, 0.125, 1.0, 0.125, 0.5, 0.125, 0.5, 0.125, 1.0, 0.0, 1.0, 0.0, 0.5, 0.75, 0.49, 0.9197, 0.4197, 0.99, 0.25, 0.9197, 0.08029, 0.75, 0.01, 0.5803, 0.08029, 0.51, 0.25, 0.5803, 0.4197])
me_cylinder_007.materials.append(mat_material_004)
me_cylinder_007.materials.append(mat_material_008)
me_cylinder_007.update()
me_cylinder_001 = bpy.data.meshes.new('Cylinder.001')
me_cylinder_001.from_pydata([(0.5, 0.75, -4.47e-08), (-0.5, 0.75, 4.47e-08), (0.5, 0.5303, 0.5303), (-0.5, 0.5303, 0.5303), (0.5, -2.98e-08, 0.75), (-0.5, -2.98e-08, 0.75), (0.5, -0.5303, 0.5303), (-0.5, -0.5303, 0.5303), (0.5, -0.75, -4.47e-08), (-0.5, -0.75, 4.47e-08), (0.5, -0.5303, -0.5303), (-0.5, -0.5303, -0.5303), (0.5, -2.98e-08, -0.75), (-0.5, -2.98e-08, -0.75), (0.5, 0.5303, -0.5303), (-0.5, 0.5303, -0.5303)], [], [(0, 1, 3, 2), (2, 3, 5, 4), (4, 5, 7, 6), (6, 7, 9, 8), (8, 9, 11, 10), (10, 11, 13, 12), (12, 13, 15, 14), (14, 15, 1, 0)])
_uv = me_cylinder_001.uv_layers.new(name='UVMap')
_uv.uv.foreach_set('vector', [1.0, 0.5, 1.0, 1.0, 0.875, 1.0, 0.875, 0.5, 0.875, 0.5, 0.875, 1.0, 0.75, 1.0, 0.75, 0.5, 0.75, 0.5, 0.75, 1.0, 0.625, 1.0, 0.625, 0.5, 0.625, 0.5, 0.625, 1.0, 0.5, 1.0, 0.5, 0.5, 0.5, 0.5, 0.5, 1.0, 0.375, 1.0, 0.375, 0.5, 0.375, 0.5, 0.375, 1.0, 0.25, 1.0, 0.25, 0.5, 0.25, 0.5, 0.25, 1.0, 0.125, 1.0, 0.125, 0.5, 0.125, 0.5, 0.125, 1.0, 0.0, 1.0, 0.0, 0.5])
me_cylinder_001.materials.append(mat_material_005)
me_cylinder_001.update()
me_cube_002 = bpy.data.meshes.new('Cube.002')
me_cube_002.from_pydata([(-1.5, -2.0, 0.0), (-0.5, 0.5, 0.6), (-0.5, -3.0, 1.5), (-1.0, 2.0, 0.0), (-0.5, 2.0, 0.0), (-0.7, 1.0, 1.5), (1.5, -2.0, 0.0), (0.5, 0.5, 0.6), (0.5, -3.0, 1.5), (1.0, 2.0, 0.0), (0.5, 2.0, 0.0), (0.7, 1.0, 1.5), (-2.0, 0.0, 0.0), (-1.0, 0.0, 1.5), (2.0, 0.0, 0.0), (1.0, 0.0, 1.5), (0.5, 1.0, 1.5), (-0.5, 1.0, 1.5), (-0.5, 0.1786, 1.5), (0.5, 0.1786, 1.5)], [], [(12, 5, 3), (11, 9, 10, 16), (3, 5, 17, 4), (15, 6, 14), (6, 8, 2, 0), (12, 14, 6, 0), (15, 13, 2, 8), (5, 13, 15, 11, 16, 19, 18, 17), (14, 12, 3, 4, 10, 9), (11, 14, 9), (0, 13, 12), (12, 13, 5), (8, 6, 15), (11, 15, 14), (2, 13, 0), (18, 1, 4, 17), (10, 7, 19, 16), (7, 1, 18, 19), (4, 1, 7, 10)])
_uv = me_cube_002.uv_layers.new(name='UVMap')
_uv.uv.foreach_set('vector', [0.375, 0.125, 0.625, 0.25, 0.375, 0.25, 0.625, 0.5, 0.375, 0.5, 0.375, 0.4375, 0.625, 0.4643, 0.375, 0.25, 0.625, 0.25, 0.625, 0.2857, 0.375, 0.3125, 0.625, 0.625, 0.375, 0.75, 0.375, 0.625, 0.375, 0.75, 0.625, 0.75, 0.625, 1.0, 0.375, 1.0, 0.125, 0.625, 0.375, 0.625, 0.375, 0.75, 0.125, 0.75, 0.625, 0.625, 0.875, 0.625, 0.875, 0.75, 0.625, 0.75, 0.875, 0.5, 0.875, 0.625, 0.625, 0.625, 0.625, 0.5, 0.6607, 0.5, 0.6842, 0.6027, 0.8158, 0.6027, 0.8393, 0.5, 0.375, 0.625, 0.125, 0.625, 0.125, 0.5, 0.1875, 0.5, 0.3125, 0.5, 0.375, 0.5, 0.625, 0.5, 0.375, 0.625, 0.375, 0.5, 0.375, 0.0, 0.625, 0.125, 0.375, 0.125, 0.375, 0.125, 0.625, 0.125, 0.625, 0.25, 0.625, 0.75, 0.375, 0.75, 0.625, 0.625, 0.625, 0.5, 0.625, 0.625, 0.375, 0.625, 0.625, 0.0, 0.625, 0.125, 0.375, 0.0, 0.5357, 0.0, 0.375, 0.0, 0.375, 0.25, 0.5474, 0.1124, 0.375, 0.5, 0.375, 0.75, 0.5357, 0.75, 0.5474, 0.6376, 0.375, 0.75, 0.375, 1.0, 0.5357, 1.0, 0.5357, 0.75, 0.125, 0.5, 0.125, 0.75, 0.375, 0.75, 0.375, 0.5])
me_cube_002.materials.append(mat_material_009)
me_cube_002.update()
me_cube = bpy.data.meshes.new('Cube')
me_cube.from_pydata([(-3.0, -3.0, -1.0), (-2.0, -2.0, 1.0), (-3.0, 3.0, -1.0), (-2.0, 2.0, 1.0), (3.0, -3.0, -1.0), (2.0, -2.0, 1.0), (3.0, 3.0, -1.0), (2.0, 2.0, 1.0)], [], [(0, 1, 3, 2), (2, 3, 7, 6), (6, 7, 5, 4), (4, 5, 1, 0), (2, 6, 4, 0), (7, 3, 1, 5)])
_uv = me_cube.uv_layers.new(name='UVMap')
_uv.uv.foreach_set('vector', [0.375, 0.0, 0.625, 0.0, 0.625, 0.25, 0.375, 0.25, 0.375, 0.25, 0.625, 0.25, 0.625, 0.5, 0.375, 0.5, 0.375, 0.5, 0.625, 0.5, 0.625, 0.75, 0.375, 0.75, 0.375, 0.75, 0.625, 0.75, 0.625, 1.0, 0.375, 1.0, 0.125, 0.5, 0.375, 0.5, 0.375, 0.75, 0.125, 0.75, 0.625, 0.5, 0.875, 0.5, 0.875, 0.75, 0.625, 0.75])
me_cube.materials.append(mat_material_005)
me_cube.update()
me_cylinder_003 = bpy.data.meshes.new('Cylinder.003')
me_cylinder_003.from_pydata([(0.0, 0.1, -0.5), (0.0, 1.5, -0.25), (0.3536, 0.1, -0.3536), (0.1768, 1.5, -0.1768), (0.5, 0.1, -1.788e-07), (0.25, 1.5, -5.96e-08), (0.3536, 0.1, 0.3536), (0.1768, 1.5, 0.1768), (0.0, 0.1, 0.5), (0.0, 1.5, 0.25), (-0.3536, 0.1, 0.3536), (-0.1768, 1.5, 0.1768), (-0.5, 0.1, -1.788e-07), (-0.25, 1.5, -5.96e-08), (-0.3536, 0.1, -0.3536), (-0.1768, 1.5, -0.1768), (0.0, 5.6, -0.25), (0.125, 5.6, 1.132e-07), (0.0, 5.6, 0.25), (-0.125, 5.6, 1.132e-07)], [], [(0, 1, 3, 2), (2, 3, 5, 4), (4, 5, 7, 6), (6, 7, 9, 8), (8, 9, 11, 10), (10, 11, 13, 12), (3, 17, 5), (12, 13, 15, 14), (14, 15, 1, 0), (16, 19, 18, 17), (11, 18, 19), (15, 16, 1), (3, 1, 16), (7, 5, 17), (13, 11, 19), (7, 18, 9), (15, 13, 19), (3, 16, 17), (11, 9, 18), (15, 19, 16), (7, 17, 18)])
me_cylinder_003.polygons.foreach_set('material_index', [0, 0, 0, 0, 0, 0, 0, 0, 0, 1, 0, 0, 0, 0, 0, 0, 0, 0, 0, 0, 0])
_uv = me_cylinder_003.uv_layers.new(name='UVMap')
_uv.uv.foreach_set('vector', [1.0, 0.5, 1.0, 1.0, 0.875, 1.0, 0.875, 0.5, 0.875, 0.5, 0.875, 1.0, 0.75, 1.0, 0.75, 0.5, 0.75, 0.5, 0.75, 1.0, 0.625, 1.0, 0.625, 0.5, 0.625, 0.5, 0.625, 1.0, 0.5, 1.0, 0.5, 0.5, 0.5, 0.5, 0.5, 1.0, 0.375, 1.0, 0.375, 0.5, 0.375, 0.5, 0.375, 1.0, 0.25, 1.0, 0.25, 0.5, 0.875, 1.0, 0.75, 1.0, 0.75, 1.0, 0.25, 0.5, 0.25, 1.0, 0.125, 1.0, 0.125, 0.5, 0.125, 0.5, 0.125, 1.0, 0.0, 1.0, 0.0, 0.5, 0.25, 0.49, 0.08029, 0.08029, 0.25, 0.01, 0.49, 0.25, 0.375, 1.0, 0.5, 1.0, 0.375, 1.0, 0.125, 1.0, 0.0, 1.0, 0.0, 1.0, 0.875, 1.0, 1.0, 1.0, 0.875, 1.0, 0.625, 1.0, 0.75, 1.0, 0.625, 1.0, 0.25, 1.0, 0.375, 1.0, 0.25, 1.0, 0.625, 1.0, 0.5, 1.0, 0.5, 1.0, 0.125, 1.0, 0.25, 1.0, 0.125, 1.0, 0.875, 1.0, 0.875, 1.0, 0.75, 1.0, 0.375, 1.0, 0.5, 1.0, 0.5, 1.0, 0.125, 1.0, 0.125, 1.0, 0.0, 1.0, 0.625, 1.0, 0.625, 1.0, 0.5, 1.0])
me_cylinder_003.materials.append(mat_material_007)
me_cylinder_003.materials.append(mat_material_008)
me_cylinder_003.update()

# ---- objects
ob_camera = bpy.data.objects.new('Camera', cam_camera)
ob_thruster_001 = bpy.data.objects.new('Thruster.001', me_cylinder_002)
ob_fuel_tank_001 = bpy.data.objects.new('Fuel Tank.001', me_cylinder)
ob_armour_panel_005 = bpy.data.objects.new('Armour Panel.005', me_plane)
ob_armour_panel_001 = bpy.data.objects.new('Armour Panel.001', me_plane)
ob_armour_panel_002 = bpy.data.objects.new('Armour Panel.002', me_plane)
ob_main_hull = bpy.data.objects.new('Main Hull', me_cube_001)
ob_thruster_002 = bpy.data.objects.new('Thruster.002', me_cylinder_002)
ob_fuel_tank_002 = bpy.data.objects.new('Fuel Tank.002', me_cylinder)
ob_armour_panel_003 = bpy.data.objects.new('Armour Panel.003', me_plane)
ob_armour_panel_004 = bpy.data.objects.new('Armour Panel.004', me_plane)
ob_armour_panel = bpy.data.objects.new('Armour Panel', me_plane)
ob_radiators = bpy.data.objects.new('Radiators', me_plane_001)
ob_radiators_001 = bpy.data.objects.new('Radiators.001', me_plane_001)
ob_radiators_002 = bpy.data.objects.new('Radiators.002', me_plane_001)
ob_radiators_003 = bpy.data.objects.new('Radiators.003', me_plane_001)
ob_fuel_tank_003 = bpy.data.objects.new('Fuel Tank.003', me_cylinder_004)
ob_fuel_tank_004 = bpy.data.objects.new('Fuel Tank.004', me_cylinder_004)
ob_cube = bpy.data.objects.new('Cube', me_cube_005)
ob_docking_port = bpy.data.objects.new('Docking Port', me_cylinder_005)
ob_cylinder_002 = bpy.data.objects.new('Cylinder.002', me_cylinder_007)
ob_cylinder_003 = bpy.data.objects.new('Cylinder.003', me_cylinder_007)
ob_cylinder_004 = bpy.data.objects.new('Cylinder.004', me_cylinder_007)
ob_cylinder_005 = bpy.data.objects.new('Cylinder.005', me_cylinder_007)
ob_cylinder_006 = bpy.data.objects.new('Cylinder.006', me_cylinder_007)
ob_cylinder_007 = bpy.data.objects.new('Cylinder.007', me_cylinder_007)
ob_cylinder_008 = bpy.data.objects.new('Cylinder.008', me_cylinder_007)
ob_cylinder_009 = bpy.data.objects.new('Cylinder.009', me_cylinder_007)
ob_cylinder_010 = bpy.data.objects.new('Cylinder.010', me_cylinder_007)
ob_cylinder_011 = bpy.data.objects.new('Cylinder.011', me_cylinder_007)
ob_cylinder_012 = bpy.data.objects.new('Cylinder.012', me_cylinder_007)
ob_cylinder_013 = bpy.data.objects.new('Cylinder.013', me_cylinder_007)
ob_cylinder_014 = bpy.data.objects.new('Cylinder.014', me_cylinder_007)
ob_cylinder_015 = bpy.data.objects.new('Cylinder.015', me_cylinder_007)
ob_cylinder_016 = bpy.data.objects.new('Cylinder.016', me_cylinder_007)
ob_cylinder_017 = bpy.data.objects.new('Cylinder.017', me_cylinder_007)
ob_cylinder_018 = bpy.data.objects.new('Cylinder.018', me_cylinder_007)
ob_cylinder_019 = bpy.data.objects.new('Cylinder.019', me_cylinder_007)
ob_cylinder_020 = bpy.data.objects.new('Cylinder.020', me_cylinder_007)
ob_cylinder_021 = bpy.data.objects.new('Cylinder.021', me_cylinder_007)
ob_cylinder_022 = bpy.data.objects.new('Cylinder.022', me_cylinder_007)
ob_cylinder_023 = bpy.data.objects.new('Cylinder.023', me_cylinder_007)
ob_cylinder_024 = bpy.data.objects.new('Cylinder.024', me_cylinder_007)
ob_cylinder_025 = bpy.data.objects.new('Cylinder.025', me_cylinder_007)
ob_cylinder_026 = bpy.data.objects.new('Cylinder.026', me_cylinder_007)
ob_cylinder_027 = bpy.data.objects.new('Cylinder.027', me_cylinder_007)
ob_cylinder_030 = bpy.data.objects.new('Cylinder.030', me_cylinder_007)
ob_cylinder_031 = bpy.data.objects.new('Cylinder.031', me_cylinder_007)
ob_cylinder_034 = bpy.data.objects.new('Cylinder.034', me_cylinder_007)
ob_cylinder_035 = bpy.data.objects.new('Cylinder.035', me_cylinder_007)
ob_cylinder_037 = bpy.data.objects.new('Cylinder.037', me_cylinder_007)
ob_cylinder_038 = bpy.data.objects.new('Cylinder.038', me_cylinder_007)
ob_cylinder_040 = bpy.data.objects.new('Cylinder.040', me_cylinder_007)
ob_cylinder_041 = bpy.data.objects.new('Cylinder.041', me_cylinder_007)
ob_cylinder_042 = bpy.data.objects.new('Cylinder.042', me_cylinder_007)
ob_cylinder_043 = bpy.data.objects.new('Cylinder.043', me_cylinder_007)
ob_cylinder_044 = bpy.data.objects.new('Cylinder.044', me_cylinder_007)
ob_cylinder_045 = bpy.data.objects.new('Cylinder.045', me_cylinder_007)
ob_cylinder_046 = bpy.data.objects.new('Cylinder.046', me_cylinder_007)
ob_cylinder_047 = bpy.data.objects.new('Cylinder.047', me_cylinder_007)
ob_cylinder_048 = bpy.data.objects.new('Cylinder.048', me_cylinder_007)
ob_cylinder_049 = bpy.data.objects.new('Cylinder.049', me_cylinder_007)
ob_cylinder_050 = bpy.data.objects.new('Cylinder.050', me_cylinder_007)
ob_cylinder_051 = bpy.data.objects.new('Cylinder.051', me_cylinder_007)
ob_cylinder_052 = bpy.data.objects.new('Cylinder.052', me_cylinder_007)
ob_cylinder_053 = bpy.data.objects.new('Cylinder.053', me_cylinder_007)
ob_cylinder_054 = bpy.data.objects.new('Cylinder.054', me_cylinder_007)
ob_cylinder_055 = bpy.data.objects.new('Cylinder.055', me_cylinder_007)
ob_cylinder_056 = bpy.data.objects.new('Cylinder.056', me_cylinder_007)
ob_cylinder_057 = bpy.data.objects.new('Cylinder.057', me_cylinder_007)
ob_cylinder = bpy.data.objects.new('Cylinder', me_cylinder_001)
ob_housing = bpy.data.objects.new('Housing', me_cube_002)
ob_mounting = bpy.data.objects.new('Mounting', me_cube)
ob_pitch_rotaty = bpy.data.objects.new('Pitch rotaty', me_cylinder_003)
ob_sun = bpy.data.objects.new('Sun', light_sun)
ob_cylinder_001 = bpy.data.objects.new('Cylinder.001', me_cylinder_001)
ob_housing_001 = bpy.data.objects.new('Housing.001', me_cube_002)
ob_mounting_001 = bpy.data.objects.new('Mounting.001', me_cube)
ob_pitch_rotaty_001 = bpy.data.objects.new('Pitch rotaty.001', me_cylinder_003)

# ---- transforms, parenting, visibility, modifiers, constraints
ob_camera.location = (39.42, 191.7, 24.33)
ob_camera.rotation_euler = (1.487, 2.061e-07, -3.358)
ob_camera.scale = (1.0, 1.0, 1.0)
ob_thruster_001.location = (-3.815e-06, -48.0, -12.0)
ob_thruster_001.rotation_euler = (-1.344e-07, -1.571, 0.0)
ob_fuel_tank_001.location = (9.537e-07, -15.0, -12.0)
ob_fuel_tank_001.rotation_euler = (-1.344e-07, -1.571, 0.0)
ob_armour_panel_005.location = (-9.537e-07, -25.0, -12.0)
ob_armour_panel_005.rotation_euler = (-1.344e-07, -1.571, 0.0)
_m = ob_armour_panel_005.modifiers.new('Solidify', 'SOLIDIFY')
_m.thickness = 0.25
ob_armour_panel_001.location = (-9.537e-07, -25.0, -12.0)
ob_armour_panel_001.rotation_euler = (1.344e-07, -4.712, 0.0)
_m = ob_armour_panel_001.modifiers.new('Solidify', 'SOLIDIFY')
_m.thickness = 0.25
ob_armour_panel_002.location = (-9.537e-07, -25.0, -12.0)
ob_armour_panel_002.rotation_euler = (-1.344e-07, -3.142, -1.344e-07)
_m = ob_armour_panel_002.modifiers.new('Solidify', 'SOLIDIFY')
_m.thickness = 0.25
ob_main_hull.location = (2.77e-06, -5.0, 1.907e-06)
ob_main_hull.rotation_euler = (-1.344e-07, -1.571, 0.0)
_m = ob_main_hull.modifiers.new('Auto Smooth', 'NODES')
_m.node_group = ng_auto_smooth
_gi = [s.identifier for s in ng_auto_smooth.interface.items_tree if s.item_type == 'SOCKET' and s.in_out == 'INPUT']
_m[_gi[1]] = 0.5236  # Angle
ob_thruster_002.location = (-1.907e-06, -48.0, 12.0)
ob_thruster_002.rotation_euler = (-1.344e-07, -1.571, 0.0)
ob_fuel_tank_002.location = (1.907e-06, -15.0, 12.0)
ob_fuel_tank_002.rotation_euler = (-1.344e-07, -1.571, 0.0)
ob_armour_panel_003.location = (9.537e-07, -25.0, 12.0)
ob_armour_panel_003.rotation_euler = (-1.344e-07, -1.571, 0.0)
_m = ob_armour_panel_003.modifiers.new('Solidify', 'SOLIDIFY')
_m.thickness = 0.25
ob_armour_panel_004.location = (9.537e-07, -25.0, 12.0)
ob_armour_panel_004.rotation_euler = (1.344e-07, -4.712, 0.0)
_m = ob_armour_panel_004.modifiers.new('Solidify', 'SOLIDIFY')
_m.thickness = 0.25
ob_armour_panel.location = (9.537e-07, -25.0, 12.0)
ob_armour_panel.rotation_euler = (1.344e-07, -6.283, -1.344e-07)
_m = ob_armour_panel.modifiers.new('Solidify', 'SOLIDIFY')
_m.thickness = 0.25
ob_radiators.location = (4.993, -32.0, 12.01)
ob_radiators.rotation_euler = (-2.64e-07, -3.665, -8.62e-08)
_m = ob_radiators.modifiers.new('Solidify', 'SOLIDIFY')
_m.thickness = 0.1
_m.offset = 0.0
ob_radiators_001.location = (4.993, -32.0, -11.99)
ob_radiators_001.rotation_euler = (-1.778e-07, -2.618, -8.62e-08)
_m = ob_radiators_001.modifiers.new('Solidify', 'SOLIDIFY')
_m.thickness = 0.1
_m.offset = 0.0
ob_radiators_002.location = (-5.007, -32.0, -11.99)
ob_radiators_002.rotation_euler = (-2.64e-07, -0.5236, 8.62e-08)
_m = ob_radiators_002.modifiers.new('Solidify', 'SOLIDIFY')
_m.thickness = 0.1
_m.offset = 0.0
ob_radiators_003.location = (-5.007, -32.0, 12.01)
ob_radiators_003.rotation_euler = (-1.57e-07, 0.5236, 1.638e-07)
_m = ob_radiators_003.modifiers.new('Solidify', 'SOLIDIFY')
_m.thickness = 0.1
_m.offset = 0.0
ob_fuel_tank_003.location = (1.907e-06, -33.0, 3.5)
ob_fuel_tank_003.rotation_euler = (-1.344e-07, -1.571, 0.0)
ob_fuel_tank_004.location = (1.907e-06, -33.0, -3.5)
ob_fuel_tank_004.rotation_euler = (-1.344e-07, -1.571, 0.0)
ob_cube.location = (0.0, -45.0, 0.0)
ob_docking_port.location = (0.0, 45.0, 0.0)
ob_docking_port.rotation_euler = (0.0, -0.0, -1.571)
ob_cylinder_002.location = (0.0, -47.0, 6.0)
ob_cylinder_002.rotation_euler = (1.571, -0.0, 0.0)
ob_cylinder_003.location = (0.0, -47.0, 4.0)
ob_cylinder_003.rotation_euler = (1.571, -0.0, 0.0)
ob_cylinder_004.location = (0.0, -47.0, -4.0)
ob_cylinder_004.rotation_euler = (1.571, -0.0, 0.0)
ob_cylinder_005.location = (0.0, -47.0, -6.0)
ob_cylinder_005.rotation_euler = (1.571, -0.0, 0.0)
ob_cylinder_006.location = (-6.0, -45.0, 13.0)
ob_cylinder_006.rotation_euler = (1.571, -0.0, -1.571)
ob_cylinder_007.location = (-6.0, -45.0, 11.0)
ob_cylinder_007.rotation_euler = (1.571, -0.0, -1.571)
ob_cylinder_008.location = (-2.0, -47.0, 5.0)
ob_cylinder_008.rotation_euler = (1.571, -0.0, 0.0)
ob_cylinder_009.location = (2.0, -47.0, 5.0)
ob_cylinder_009.rotation_euler = (1.571, -0.0, 0.0)
ob_cylinder_010.location = (-2.0, -47.0, -5.0)
ob_cylinder_010.rotation_euler = (1.571, -0.0, 0.0)
ob_cylinder_011.location = (2.0, -47.0, -5.0)
ob_cylinder_011.rotation_euler = (1.571, -0.0, 0.0)
ob_cylinder_012.location = (3.0, 27.0, 5.0)
ob_cylinder_012.rotation_euler = (-3.142, -1.571, 6.283)
ob_cylinder_013.location = (3.0, 29.0, 5.0)
ob_cylinder_013.rotation_euler = (-3.142, -1.571, 6.283)
ob_cylinder_014.location = (-6.0, -45.0, -11.0)
ob_cylinder_014.rotation_euler = (1.571, -0.0, -1.571)
ob_cylinder_015.location = (-6.0, -45.0, -13.0)
ob_cylinder_015.rotation_euler = (1.571, -0.0, -1.571)
ob_cylinder_016.location = (3.0, 27.0, -5.0)
ob_cylinder_016.rotation_euler = (-3.142, -1.571, 6.283)
ob_cylinder_017.location = (3.0, 29.0, -5.0)
ob_cylinder_017.rotation_euler = (-3.142, -1.571, 6.283)
ob_cylinder_018.location = (6.0, -45.0, 13.0)
ob_cylinder_018.rotation_euler = (1.571, -0.0, -4.712)
ob_cylinder_019.location = (6.0, -45.0, 11.0)
ob_cylinder_019.rotation_euler = (1.571, -0.0, -4.712)
ob_cylinder_020.location = (-3.0, 27.0, -5.0)
ob_cylinder_020.rotation_euler = (-3.142, -4.712, 6.283)
ob_cylinder_021.location = (-3.0, 29.0, -5.0)
ob_cylinder_021.rotation_euler = (-3.142, -4.712, 6.283)
ob_cylinder_022.location = (6.0, -45.0, -11.0)
ob_cylinder_022.rotation_euler = (1.571, -0.0, -4.712)
ob_cylinder_023.location = (6.0, -45.0, -13.0)
ob_cylinder_023.rotation_euler = (1.571, -0.0, -4.712)
ob_cylinder_024.location = (-3.0, 27.0, 5.0)
ob_cylinder_024.rotation_euler = (-3.142, -4.712, 6.283)
ob_cylinder_025.location = (-3.0, 29.0, 5.0)
ob_cylinder_025.rotation_euler = (-3.142, -4.712, 6.283)
ob_cylinder_026.location = (-1.6, -46.0, 18.0)
ob_cylinder_026.rotation_euler = (-3.142, 3.142, -2.302e-14)
ob_cylinder_027.location = (-1.6, -44.0, 18.0)
ob_cylinder_027.rotation_euler = (-3.142, 3.142, -2.302e-14)
ob_cylinder_030.location = (-2.6, -44.0, -18.0)
ob_cylinder_030.rotation_euler = (3.353e-23, 3.142, 2.22e-16)
ob_cylinder_031.location = (-2.6, -46.0, -18.0)
ob_cylinder_031.rotation_euler = (3.353e-23, 3.142, 2.22e-16)
ob_cylinder_034.location = (2.6, -44.0, -18.0)
ob_cylinder_034.rotation_euler = (3.353e-23, 3.142, 2.22e-16)
ob_cylinder_035.location = (2.6, -46.0, -18.0)
ob_cylinder_035.rotation_euler = (3.353e-23, 3.142, 2.22e-16)
ob_cylinder_037.location = (1.6, -46.0, 18.0)
ob_cylinder_037.rotation_euler = (-3.142, 3.142, -2.302e-14)
ob_cylinder_038.location = (1.6, -44.0, 18.0)
ob_cylinder_038.rotation_euler = (-3.142, 3.142, -2.302e-14)
ob_cylinder_040.location = (1.0, 20.0, 11.0)
ob_cylinder_040.rotation_euler = (1.571, -0.0, 3.142)
ob_cylinder_041.location = (-1.0, 20.0, 11.0)
ob_cylinder_041.rotation_euler = (1.571, -0.0, 3.142)
ob_cylinder_042.location = (0.0, 20.0, 12.5)
ob_cylinder_042.rotation_euler = (1.571, -0.0, 3.142)
ob_cylinder_043.location = (1.0, 20.0, 14.0)
ob_cylinder_043.rotation_euler = (1.571, -0.0, 3.142)
ob_cylinder_044.location = (-1.0, 20.0, 14.0)
ob_cylinder_044.rotation_euler = (1.571, -0.0, 3.142)
ob_cylinder_045.location = (1.0, 20.0, -14.0)
ob_cylinder_045.rotation_euler = (1.571, -0.0, 3.142)
ob_cylinder_046.location = (-1.0, 20.0, -14.0)
ob_cylinder_046.rotation_euler = (1.571, -0.0, 3.142)
ob_cylinder_047.location = (0.0, 20.0, -12.5)
ob_cylinder_047.rotation_euler = (1.571, -0.0, 3.142)
ob_cylinder_048.location = (1.0, 20.0, -11.0)
ob_cylinder_048.rotation_euler = (1.571, -0.0, 3.142)
ob_cylinder_049.location = (-1.0, 20.0, -11.0)
ob_cylinder_049.rotation_euler = (1.571, -0.0, 3.142)
ob_cylinder_050.location = (0.0, 25.0, 8.0)
ob_cylinder_050.rotation_euler = (0.0, -1.51e-07, 3.142)
ob_cylinder_051.location = (0.0, 27.0, 8.0)
ob_cylinder_051.rotation_euler = (0.0, -1.51e-07, 3.142)
ob_cylinder_052.location = (0.0, 29.0, 8.0)
ob_cylinder_052.rotation_euler = (0.0, -1.51e-07, 3.142)
ob_cylinder_053.location = (0.0, 31.0, 8.0)
ob_cylinder_053.rotation_euler = (0.0, -1.51e-07, 3.142)
ob_cylinder_054.location = (0.0, 31.0, -8.0)
ob_cylinder_054.rotation_euler = (3.142, 1.51e-07, 3.142)
ob_cylinder_055.location = (0.0, 29.0, -8.0)
ob_cylinder_055.rotation_euler = (3.142, 1.51e-07, 3.142)
ob_cylinder_056.location = (0.0, 27.0, -8.0)
ob_cylinder_056.rotation_euler = (3.142, 1.51e-07, 3.142)
ob_cylinder_057.location = (0.0, 25.0, -8.0)
ob_cylinder_057.rotation_euler = (3.142, 1.51e-07, 3.142)
ob_cylinder.parent = ob_housing
ob_cylinder.matrix_parent_inverse = Matrix(((1.0, -0.0, 0.0, -0.0), (-0.0, 1.0, -0.0, 0.0), (0.0, -0.0, 1.0, -1.0), (-0.0, 0.0, -0.0, 1.0)))
ob_cylinder.location = (0.0, 0.4, 1.75)
ob_cylinder.rotation_euler = (-0.2749, 0.08924, -0.01235)
_m = ob_cylinder.modifiers.new('Solidify', 'SOLIDIFY')
_m.thickness = 0.72
ob_housing.parent = ob_mounting
ob_housing.location = (0.0, 0.0, 1.0)
ob_housing.rotation_euler = (0.0, -0.0, 0.3185)
ob_mounting.location = (0.0, 0.0, 20.0)
ob_pitch_rotaty.parent = ob_cylinder
ob_pitch_rotaty.matrix_parent_inverse = Matrix(((1.0, -0.0, 0.0, -0.0), (-0.0, 1.0, -0.0, -0.4), (0.0, -0.0, 1.0, -1.75), (-0.0, 0.0, -0.0, 1.0)))
ob_pitch_rotaty.location = (0.0, 0.4, 1.75)
ob_sun.location = (0.0, 0.0, 0.0)
ob_sun.rotation_euler = (-0.5811, -6.568, -1.037)
ob_cylinder_001.parent = ob_housing_001
ob_cylinder_001.matrix_parent_inverse = Matrix(((1.0, -0.0, 0.0, -0.0), (-0.0, 1.0, -0.0, 0.0), (0.0, -0.0, 1.0, -1.0), (-0.0, 0.0, -0.0, 1.0)))
ob_cylinder_001.location = (0.0, 0.4, 1.75)
ob_cylinder_001.rotation_euler = (0.4332, -1.329e-07, 1.687e-07)
_m = ob_cylinder_001.modifiers.new('Solidify', 'SOLIDIFY')
_m.thickness = 0.72
ob_housing_001.parent = ob_mounting_001
ob_housing_001.location = (0.0, 0.0, 1.0)
ob_housing_001.rotation_euler = (-3.086e-07, 4.566e-07, -2.213)
ob_mounting_001.location = (0.0, 0.0, -20.0)
ob_mounting_001.rotation_euler = (-2.687e-07, -3.142, 2.029e-14)
ob_pitch_rotaty_001.parent = ob_cylinder_001
ob_pitch_rotaty_001.matrix_parent_inverse = Matrix(((1.0, -0.0, 0.0, -0.0), (-0.0, 1.0, -0.0, -0.4), (0.0, -0.0, 1.0, -1.75), (-0.0, 0.0, -0.0, 1.0)))
ob_pitch_rotaty_001.location = (0.0, 0.4, 1.75)

# ---- collection membership
scene.collection.objects.link(ob_camera)
col_ship.objects.link(ob_thruster_001)
col_ship.objects.link(ob_fuel_tank_001)
col_ship.objects.link(ob_armour_panel_005)
col_ship.objects.link(ob_armour_panel_001)
col_ship.objects.link(ob_armour_panel_002)
col_ship.objects.link(ob_main_hull)
col_ship.objects.link(ob_thruster_002)
col_ship.objects.link(ob_fuel_tank_002)
col_ship.objects.link(ob_armour_panel_003)
col_ship.objects.link(ob_armour_panel_004)
col_ship.objects.link(ob_armour_panel)
col_ship.objects.link(ob_radiators)
col_ship.objects.link(ob_radiators_001)
col_ship.objects.link(ob_radiators_002)
col_ship.objects.link(ob_radiators_003)
col_ship.objects.link(ob_fuel_tank_003)
col_ship.objects.link(ob_fuel_tank_004)
col_ship.objects.link(ob_cube)
col_ship.objects.link(ob_docking_port)
col_rcs.objects.link(ob_cylinder_002)
col_rcs.objects.link(ob_cylinder_003)
col_rcs.objects.link(ob_cylinder_004)
col_rcs.objects.link(ob_cylinder_005)
col_rcs.objects.link(ob_cylinder_006)
col_rcs.objects.link(ob_cylinder_007)
col_rcs.objects.link(ob_cylinder_008)
col_rcs.objects.link(ob_cylinder_009)
col_rcs.objects.link(ob_cylinder_010)
col_rcs.objects.link(ob_cylinder_011)
col_rcs.objects.link(ob_cylinder_012)
col_rcs.objects.link(ob_cylinder_013)
col_rcs.objects.link(ob_cylinder_014)
col_rcs.objects.link(ob_cylinder_015)
col_rcs.objects.link(ob_cylinder_016)
col_rcs.objects.link(ob_cylinder_017)
col_rcs.objects.link(ob_cylinder_018)
col_rcs.objects.link(ob_cylinder_019)
col_rcs.objects.link(ob_cylinder_020)
col_rcs.objects.link(ob_cylinder_021)
col_rcs.objects.link(ob_cylinder_022)
col_rcs.objects.link(ob_cylinder_023)
col_rcs.objects.link(ob_cylinder_024)
col_rcs.objects.link(ob_cylinder_025)
col_rcs.objects.link(ob_cylinder_026)
col_rcs.objects.link(ob_cylinder_027)
col_rcs.objects.link(ob_cylinder_030)
col_rcs.objects.link(ob_cylinder_031)
col_rcs.objects.link(ob_cylinder_034)
col_rcs.objects.link(ob_cylinder_035)
col_rcs.objects.link(ob_cylinder_037)
col_rcs.objects.link(ob_cylinder_038)
col_rcs.objects.link(ob_cylinder_040)
col_rcs.objects.link(ob_cylinder_041)
col_rcs.objects.link(ob_cylinder_042)
col_rcs.objects.link(ob_cylinder_043)
col_rcs.objects.link(ob_cylinder_044)
col_rcs.objects.link(ob_cylinder_045)
col_rcs.objects.link(ob_cylinder_046)
col_rcs.objects.link(ob_cylinder_047)
col_rcs.objects.link(ob_cylinder_048)
col_rcs.objects.link(ob_cylinder_049)
col_rcs.objects.link(ob_cylinder_050)
col_rcs.objects.link(ob_cylinder_051)
col_rcs.objects.link(ob_cylinder_052)
col_rcs.objects.link(ob_cylinder_053)
col_rcs.objects.link(ob_cylinder_054)
col_rcs.objects.link(ob_cylinder_055)
col_rcs.objects.link(ob_cylinder_056)
col_rcs.objects.link(ob_cylinder_057)
col_railgun.objects.link(ob_cylinder)
col_railgun.objects.link(ob_housing)
col_railgun.objects.link(ob_mounting)
col_railgun.objects.link(ob_pitch_rotaty)
col_railgun.objects.link(ob_sun)
col_railgun_001.objects.link(ob_cylinder_001)
col_railgun_001.objects.link(ob_housing_001)
col_railgun_001.objects.link(ob_mounting_001)
col_railgun_001.objects.link(ob_pitch_rotaty_001)

# ---- scene / render settings (as saved in the file)
scene.camera = ob_camera
scene.frame_start = 1; scene.frame_end = 500; scene.frame_set(312)
scene.render.engine = 'CYCLES'
scene.render.fps = 25
scene.cycles.sampling_pattern = 'TABULATED_SOBOL'
scene.eevee.use_gtao = True
scene.eevee.use_raytracing = True
scene.view_settings.view_transform = 'Filmic'
bpy.context.view_layer.update()
